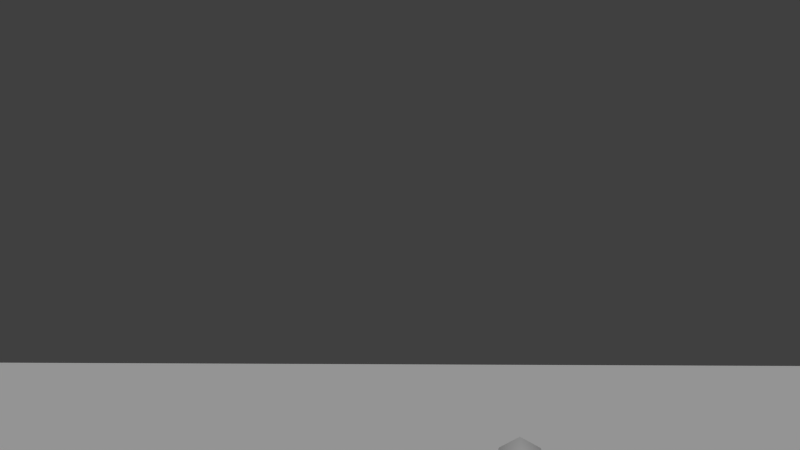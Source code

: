 # Source: farm_tractor.blend  (saved by Blender 2.64.2; exported with 4.5.12 LTS)
import bpy
from mathutils import Matrix  # noqa: F401  (used for matrix-valued properties, if any)

bpy.ops.wm.read_factory_settings(use_empty=True)
scene = bpy.context.scene
scene.name = 'Scene'

# ---- collections
col_collection_1 = bpy.data.collections.new('Collection 1'); scene.collection.children.link(col_collection_1)

# ---- materials (node trees are filled in below, after node groups)
mat_farm_tractor = bpy.data.materials.new('farm_tractor')
mat_farm_tractor.alpha_threshold = 0.0
mat_farm_tractor.use_transparent_shadow = False
mat_farm_tractor.preview_render_type = 'SHADERBALL'
mat_farm_tractor.roughness = 0.5
mat_farm_tractor.specular_intensity = 0.0
mat_farm_tractor.line_color = (0.0, 0.0, 0.0, 1.0)

# ---- material node trees

# ---- world
world_world = bpy.data.worlds.new('World'); scene.world = world_world
world_world.color = (0.05088, 0.05088, 0.05088)
world_world.use_sun_shadow = False
world_world.sun_shadow_jitter_overblur = 0.0
world_world.cycles.sampling_method = 'MANUAL'
world_world.cycles.sample_map_resolution = 256

# ---- cameras
cam_camera_001 = bpy.data.cameras.new('Camera.001')
cam_camera_001.clip_end = 500.0
cam_camera_001.lens = 35.0
cam_camera_001.sensor_width = 32.0
cam_camera_001.sensor_height = 18.0
cam_camera_001.dof.focus_distance = 0.0
cam_camera_001.dof.aperture_fstop = 128.0

# ---- lights
light_sun = bpy.data.lights.new('Sun', 'SUN')
light_sun.transmission_factor = 0.0
light_sun.angle = 1.571
light_sun.energy = 1.0
light_sun.shadow_buffer_clip_start = 0.5
light_sun.shadow_soft_size = 1.0
light_sun.shadow_cascade_max_distance = 1000.0
light_sun.cycles.use_multiple_importance_sampling = False

# ---- meshes
me_farm_tractor_mesh_006 = bpy.data.meshes.new('farm_tractor_mesh.006')
me_farm_tractor_mesh_006.from_pydata([(-0.08475, -0.2564, 0.1236), (-0.08743, -0.1774, 0.2212), (-0.0915, -0.0639, 0.2749), (-0.09621, 0.06161, 0.2739), (-0.1006, 0.1742, 0.2185), (-0.1038, 0.2518, 0.1198), (-0.1051, 0.2788, -0.00286), (-0.1044, 0.2499, -0.1251), (-0.1016, 0.1709, -0.2227), (-0.09753, 0.0574, -0.2763), (-0.09282, -0.06812, -0.2754), (-0.08842, -0.1807, -0.2201), (-0.08526, -0.2583, -0.1213), (-0.08396, -0.2853, 0.001388), (0.06983, -0.2534, -0.1237), (0.06666, -0.1758, -0.2224), (0.06236, -0.06321, -0.2777), (0.05765, 0.0623, -0.2787), (0.05348, 0.1758, -0.225), (0.0508, 0.2548, -0.1275), (0.05002, 0.2837, -0.005228), (0.05141, 0.2567, 0.1175), (0.05459, 0.1791, 0.2162), (0.05898, 0.06652, 0.2716), (0.06369, -0.05899, 0.2725), (0.06776, -0.1725, 0.2188), (0.07044, -0.2515, 0.1213), (0.07122, -0.2804, -0.0009689), (0.1104, -0.1876, 0.09041), (0.1083, -0.128, 0.164), (0.1053, -0.0425, 0.2045), (0.1017, 0.05213, 0.2037), (0.09837, 0.137, 0.162), (0.09597, 0.1955, 0.08753), (0.095, 0.2159, -0.00498), (0.09557, 0.1941, -0.09708), (0.09764, 0.1345, -0.1707), (0.1007, 0.049, -0.2111), (0.1042, -0.04564, -0.2104), (0.1075, -0.1305, -0.1687), (0.111, -0.2094, -0.00169), (0.1099, -0.189, -0.09422), (0.07437, -0.1243, -0.06358), (0.07266, -0.08598, -0.1126), (0.0704, -0.03011, -0.1399), (0.06803, 0.03204, -0.1405), (0.0661, 0.0883, -0.1139), (0.06492, 0.1274, -0.06556), (0.06465, 0.1417, -0.004987), (0.06546, 0.1284, 0.05577), (0.06718, 0.08992, 0.1047), (0.06943, 0.03416, 0.1321), (0.0718, -0.028, 0.1326), (0.07374, -0.08426, 0.106), (0.07518, -0.1377, -0.00283), (0.07491, -0.1234, 0.05765), (0.02313, -0.1014, -0.0504), (0.02179, -0.07055, -0.08967), (0.01995, -0.02582, -0.1117), (0.01804, 0.02414, -0.1121), (0.01651, 0.06935, -0.09076), (0.01557, 0.1008, -0.05189), (0.01537, 0.1122, -0.003264), (0.01599, 0.1015, 0.04558), (0.01734, 0.07069, 0.08485), (0.01918, 0.02586, 0.1068), (0.02109, -0.0241, 0.1072), (0.02261, -0.06921, 0.08593), (0.02376, -0.1122, -0.001558), (0.02356, -0.1007, 0.04707), (0.04188, 0.0008993, -0.002351)], [], [(22, 21, 5, 4), (13, 0, 2), (2, 0, 1), (2, 3, 4), (2, 4, 5), (2, 5, 6), (2, 6, 7), (2, 7, 8), (2, 8, 9), (2, 9, 10), (2, 10, 11), (2, 11, 12), (12, 13, 2), (26, 0, 13, 27), (0, 26, 25, 1), (1, 25, 24, 2), (2, 24, 23, 3), (23, 22, 4, 3), (21, 20, 6, 5), (20, 19, 7, 6), (19, 18, 8, 7), (18, 17, 9, 8), (17, 16, 10, 9), (16, 15, 11, 10), (11, 15, 14, 12), (27, 13, 12, 14), (14, 41, 40, 27), (15, 39, 41, 14), (16, 38, 39, 15), (17, 37, 38, 16), (18, 36, 37, 17), (19, 35, 36, 18), (20, 34, 35, 19), (21, 33, 34, 20), (22, 32, 33, 21), (23, 31, 32, 22), (24, 30, 31, 23), (25, 29, 30, 24), (26, 28, 29, 25), (27, 40, 28, 26), (40, 54, 55, 28), (28, 55, 53, 29), (29, 53, 52, 30), (30, 52, 51, 31), (31, 51, 50, 32), (33, 32, 50, 49), (34, 33, 49, 48), (35, 34, 48, 47), (36, 35, 47, 46), (36, 46, 45, 37), (37, 45, 44, 38), (38, 44, 43, 39), (39, 43, 42, 41), (41, 42, 54, 40), (54, 42, 56, 68), (42, 43, 57, 56), (43, 44, 58, 57), (45, 59, 58, 44), (46, 60, 59, 45), (47, 61, 60, 46), (48, 62, 61, 47), (49, 63, 62, 48), (50, 64, 63, 49), (51, 65, 64, 50), (52, 66, 65, 51), (52, 53, 67, 66), (53, 55, 69, 67), (55, 54, 68, 69), (70, 68, 56), (70, 56, 57), (70, 57, 58), (70, 58, 59), (70, 59, 60), (70, 60, 61), (70, 61, 62), (70, 62, 63), (70, 63, 64), (70, 64, 65), (70, 65, 66), (70, 66, 67), (70, 67, 69), (70, 69, 68)])
me_farm_tractor_mesh_006.polygons.foreach_set('use_smooth', [True] * 82)
_uv = me_farm_tractor_mesh_006.uv_layers.new(name='UVMap')
_uv.uv.foreach_set('vector', [0.4327, 0.1084, 0.3626, 0.1085, 0.3626, 0.0143, 0.4327, 0.0142, 0.7401, 0.2318, 0.7294, 0.2782, 0.6576, 0.3357, 0.6576, 0.3357, 0.7294, 0.2782, 0.6999, 0.3153, 0.6576, 0.3357, 0.6107, 0.3355, 0.5686, 0.3146, 0.6576, 0.3357, 0.5686, 0.3146, 0.5395, 0.2771, 0.6576, 0.3357, 0.5395, 0.2771, 0.5293, 0.2306, 0.6576, 0.3357, 0.5293, 0.2306, 0.54, 0.1842, 0.6576, 0.3357, 0.54, 0.1842, 0.5695, 0.1471, 0.6576, 0.3357, 0.5695, 0.1471, 0.6118, 0.1267, 0.6576, 0.3357, 0.6118, 0.1267, 0.6587, 0.1269, 0.6576, 0.3357, 0.6587, 0.1269, 0.7009, 0.1479, 0.6576, 0.3357, 0.7009, 0.1479, 0.7299, 0.1853, 0.7299, 0.1853, 0.7401, 0.2318, 0.6576, 0.3357, 0.7131, 0.1088, 0.7131, 0.0146, 0.7832, 0.015, 0.7832, 0.1091, 0.7131, 0.0146, 0.7131, 0.1088, 0.643, 0.1085, 0.643, 0.0144, 0.643, 0.0144, 0.643, 0.1085, 0.5729, 0.1083, 0.5729, 0.0142, 0.5729, 0.0142, 0.5729, 0.1083, 0.5028, 0.1083, 0.5028, 0.0141, 0.5028, 0.1083, 0.4327, 0.1084, 0.4327, 0.0142, 0.5028, 0.0141, 0.3626, 0.1085, 0.2925, 0.1087, 0.2925, 0.0146, 0.3626, 0.0143, 0.2925, 0.1087, 0.2224, 0.1089, 0.2225, 0.0148, 0.2925, 0.0146, 0.2224, 0.1089, 0.1523, 0.1091, 0.1524, 0.0149, 0.2225, 0.0148, 0.1523, 0.1091, 0.0822, 0.1092, 0.0823, 0.015, 0.1524, 0.0149, 0.0822, 0.1092, 0.0121, 0.1091, 0.0122, 0.0149, 0.0823, 0.015, 0.9935, 0.1099, 0.9234, 0.1097, 0.9234, 0.0156, 0.9935, 0.0157, 0.9234, 0.0156, 0.9234, 0.1097, 0.8533, 0.1095, 0.8533, 0.0153, 0.7832, 0.1091, 0.7832, 0.015, 0.8533, 0.0153, 0.8533, 0.1095, 0.9739, 0.2874, 0.9434, 0.2737, 0.951, 0.2365, 0.9839, 0.2353, 0.9418, 0.3305, 0.9202, 0.3041, 0.9434, 0.2737, 0.9739, 0.2874, 0.8934, 0.3548, 0.8859, 0.321, 0.9202, 0.3041, 0.9418, 0.3305, 0.8393, 0.3541, 0.8476, 0.3208, 0.8859, 0.321, 0.8934, 0.3548, 0.7919, 0.3291, 0.8138, 0.3033, 0.8476, 0.3208, 0.8393, 0.3541, 0.7607, 0.286, 0.7911, 0.2728, 0.8138, 0.3033, 0.7919, 0.3291, 0.7512, 0.2341, 0.7839, 0.2355, 0.7911, 0.2728, 0.7607, 0.286, 0.7646, 0.1837, 0.7932, 0.1992, 0.7839, 0.2355, 0.7512, 0.2341, 0.7976, 0.1445, 0.8168, 0.1706, 0.7932, 0.1992, 0.7646, 0.1837, 0.8432, 0.1236, 0.8498, 0.1551, 0.8168, 0.1706, 0.7976, 0.1445, 0.8929, 0.1238, 0.8861, 0.1554, 0.8498, 0.1551, 0.8432, 0.1236, 0.9383, 0.1453, 0.9188, 0.1712, 0.8861, 0.1554, 0.8929, 0.1238, 0.9709, 0.1847, 0.9421, 0.1999, 0.9188, 0.1712, 0.9383, 0.1453, 0.9839, 0.2353, 0.951, 0.2365, 0.9421, 0.1999, 0.9709, 0.1847, 0.951, 0.2365, 0.9203, 0.2371, 0.9148, 0.2139, 0.9421, 0.1999, 0.9421, 0.1999, 0.9148, 0.2139, 0.9001, 0.1956, 0.9188, 0.1712, 0.9188, 0.1712, 0.9001, 0.1956, 0.8793, 0.1857, 0.8861, 0.1554, 0.8861, 0.1554, 0.8793, 0.1857, 0.8563, 0.1853, 0.8498, 0.1551, 0.8498, 0.1551, 0.8563, 0.1853, 0.8352, 0.1952, 0.8168, 0.1706, 0.7932, 0.1992, 0.8168, 0.1706, 0.8352, 0.1952, 0.8203, 0.2134, 0.7839, 0.2355, 0.7932, 0.1992, 0.8203, 0.2134, 0.8145, 0.2365, 0.7911, 0.2728, 0.7839, 0.2355, 0.8145, 0.2365, 0.8193, 0.26, 0.8138, 0.3033, 0.7911, 0.2728, 0.8193, 0.26, 0.8336, 0.2792, 0.8138, 0.3033, 0.8336, 0.2792, 0.855, 0.2901, 0.8476, 0.3208, 0.8476, 0.3208, 0.855, 0.2901, 0.879, 0.2904, 0.8859, 0.321, 0.8859, 0.321, 0.879, 0.2904, 0.9007, 0.2796, 0.9202, 0.3041, 0.9202, 0.3041, 0.9007, 0.2796, 0.9153, 0.2606, 0.9434, 0.2737, 0.9434, 0.2737, 0.9153, 0.2606, 0.9203, 0.2371, 0.951, 0.2365, 0.9203, 0.2371, 0.9153, 0.2606, 0.8968, 0.2522, 0.9001, 0.2378, 0.9153, 0.2606, 0.9007, 0.2796, 0.8876, 0.2636, 0.8968, 0.2522, 0.9007, 0.2796, 0.879, 0.2904, 0.8744, 0.2695, 0.8876, 0.2636, 0.855, 0.2901, 0.86, 0.2698, 0.8744, 0.2695, 0.879, 0.2904, 0.8336, 0.2792, 0.8469, 0.2635, 0.86, 0.2698, 0.855, 0.2901, 0.8193, 0.26, 0.8379, 0.2519, 0.8469, 0.2635, 0.8336, 0.2792, 0.8145, 0.2365, 0.8347, 0.2375, 0.8379, 0.2519, 0.8193, 0.26, 0.8203, 0.2134, 0.838, 0.2231, 0.8347, 0.2375, 0.8145, 0.2365, 0.8352, 0.1952, 0.8471, 0.2115, 0.838, 0.2231, 0.8203, 0.2134, 0.8563, 0.1853, 0.8603, 0.2051, 0.8471, 0.2115, 0.8352, 0.1952, 0.8793, 0.1857, 0.8749, 0.2048, 0.8603, 0.2051, 0.8563, 0.1853, 0.8793, 0.1857, 0.9001, 0.1956, 0.888, 0.2116, 0.8749, 0.2048, 0.9001, 0.1956, 0.9148, 0.2139, 0.897, 0.2233, 0.888, 0.2116, 0.9148, 0.2139, 0.9203, 0.2371, 0.9001, 0.2378, 0.897, 0.2233, 0.8674, 0.2374, 0.9001, 0.2378, 0.8968, 0.2522, 0.8674, 0.2374, 0.8968, 0.2522, 0.8876, 0.2636, 0.8674, 0.2374, 0.8876, 0.2636, 0.8744, 0.2695, 0.8674, 0.2374, 0.8744, 0.2695, 0.86, 0.2698, 0.8674, 0.2374, 0.86, 0.2698, 0.8469, 0.2635, 0.8674, 0.2374, 0.8469, 0.2635, 0.8379, 0.2519, 0.8674, 0.2374, 0.8379, 0.2519, 0.8347, 0.2375, 0.8674, 0.2374, 0.8347, 0.2375, 0.838, 0.2231, 0.8674, 0.2374, 0.838, 0.2231, 0.8471, 0.2115, 0.8674, 0.2374, 0.8471, 0.2115, 0.8603, 0.2051, 0.8674, 0.2374, 0.8603, 0.2051, 0.8749, 0.2048, 0.8674, 0.2374, 0.8749, 0.2048, 0.888, 0.2116, 0.8674, 0.2374, 0.888, 0.2116, 0.897, 0.2233, 0.8674, 0.2374, 0.897, 0.2233, 0.9001, 0.2378])
me_farm_tractor_mesh_006.materials.append(mat_farm_tractor)
me_farm_tractor_mesh_006.use_remesh_preserve_volume = False
me_farm_tractor_mesh_006.use_remesh_preserve_attributes = False
me_farm_tractor_mesh_006.use_mirror_vertex_groups = False
me_farm_tractor_mesh_006.update()
me_farm_tractor_mesh_003 = bpy.data.meshes.new('farm_tractor_mesh.003')
me_farm_tractor_mesh_003.from_pydata([(0.08118, 0.2564, 0.126), (0.08107, 0.1774, 0.2236), (0.08362, 0.0639, 0.2774), (0.08835, -0.06161, 0.2765), (0.09432, -0.1742, 0.2213), (0.1003, -0.2518, 0.1227), (0.1051, -0.2788, 0.0001406), (0.1079, -0.2499, -0.1221), (0.1079, -0.1709, -0.2197), (0.1054, -0.0574, -0.2734), (0.1006, 0.06812, -0.2726), (0.09467, 0.1807, -0.2175), (0.08869, 0.2583, -0.1188), (0.08389, 0.2853, 0.003784), (-0.06627, 0.2534, -0.1256), (-0.06028, 0.1758, -0.2242), (-0.05441, 0.06321, -0.2794), (-0.04967, -0.0623, -0.2802), (-0.04703, -0.1758, -0.2265), (-0.04714, -0.2548, -0.1289), (-0.04985, -0.2837, -0.006654), (-0.05475, -0.2567, 0.1159), (-0.06074, -0.1791, 0.2145), (-0.06671, -0.06652, 0.2698), (-0.07144, 0.05899, 0.2706), (-0.07398, 0.1725, 0.2168), (-0.07388, 0.2515, 0.1192), (-0.07117, 0.2804, -0.003002), (-0.1129, 0.1876, 0.08722), (-0.113, 0.128, 0.1609), (-0.1111, 0.0425, 0.2014), (-0.1075, -0.05213, 0.2007), (-0.103, -0.137, 0.1591), (-0.09843, -0.1955, 0.08476), (-0.09482, -0.2158, -0.00769), (-0.09276, -0.1941, -0.09977), (-0.09273, -0.1345, -0.1734), (-0.09464, -0.049, -0.2139), (-0.09814, 0.04564, -0.2133), (-0.1026, 0.1305, -0.1717), (-0.1109, 0.2094, -0.004858), (-0.1072, 0.189, -0.09731), (-0.07252, 0.1243, -0.06568), (-0.06942, 0.08598, -0.1146), (-0.06637, 0.03011, -0.1419), (-0.06399, -0.03204, -0.1423), (-0.06282, -0.0883, -0.1158), (-0.06303, -0.1274, -0.06739), (-0.06448, -0.1417, -0.00683), (-0.06703, -0.1284, 0.05387), (-0.07014, -0.08992, 0.1027), (-0.07317, -0.03416, 0.1301), (-0.07556, 0.028, 0.1305), (-0.07674, 0.08426, 0.1039), (-0.07507, 0.1377, -0.004975), (-0.07653, 0.1234, 0.05548), (-0.02168, 0.1014, -0.05104), (-0.01922, 0.07055, -0.09026), (-0.01675, 0.02582, -0.1122), (-0.01483, -0.02414, -0.1125), (-0.01392, -0.06935, -0.09119), (-0.01408, -0.1008, -0.05231), (-0.01527, -0.1122, -0.003701), (-0.01729, -0.1015, 0.0451), (-0.01975, -0.07069, 0.08432), (-0.02222, -0.02586, 0.1063), (-0.02415, 0.0241, 0.1066), (-0.02506, 0.06921, 0.08525), (-0.0237, 0.1122, -0.002236), (-0.02489, 0.1007, 0.04637), (-0.0418, -0.0008992, -0.003546)], [], [(22, 21, 5, 4), (13, 0, 2), (2, 0, 1), (2, 3, 4), (2, 4, 5), (2, 5, 6), (2, 6, 7), (2, 7, 8), (2, 8, 9), (2, 9, 10), (2, 10, 11), (2, 11, 12), (12, 13, 2), (26, 0, 13, 27), (0, 26, 25, 1), (1, 25, 24, 2), (2, 24, 23, 3), (23, 22, 4, 3), (21, 20, 6, 5), (20, 19, 7, 6), (19, 18, 8, 7), (18, 17, 9, 8), (17, 16, 10, 9), (16, 15, 11, 10), (11, 15, 14, 12), (27, 13, 12, 14), (14, 41, 40, 27), (15, 39, 41, 14), (16, 38, 39, 15), (17, 37, 38, 16), (18, 36, 37, 17), (19, 35, 36, 18), (20, 34, 35, 19), (21, 33, 34, 20), (22, 32, 33, 21), (23, 31, 32, 22), (24, 30, 31, 23), (25, 29, 30, 24), (26, 28, 29, 25), (27, 40, 28, 26), (40, 54, 55, 28), (28, 55, 53, 29), (29, 53, 52, 30), (30, 52, 51, 31), (31, 51, 50, 32), (33, 32, 50, 49), (34, 33, 49, 48), (35, 34, 48, 47), (36, 35, 47, 46), (36, 46, 45, 37), (37, 45, 44, 38), (38, 44, 43, 39), (39, 43, 42, 41), (41, 42, 54, 40), (54, 42, 56, 68), (42, 43, 57, 56), (43, 44, 58, 57), (45, 59, 58, 44), (46, 60, 59, 45), (47, 61, 60, 46), (48, 62, 61, 47), (49, 63, 62, 48), (50, 64, 63, 49), (51, 65, 64, 50), (52, 66, 65, 51), (52, 53, 67, 66), (53, 55, 69, 67), (55, 54, 68, 69), (70, 68, 56), (70, 56, 57), (70, 57, 58), (70, 58, 59), (70, 59, 60), (70, 60, 61), (70, 61, 62), (70, 62, 63), (70, 63, 64), (70, 64, 65), (70, 65, 66), (70, 66, 67), (70, 67, 69), (70, 69, 68)])
me_farm_tractor_mesh_003.polygons.foreach_set('use_smooth', [True] * 82)
_uv = me_farm_tractor_mesh_003.uv_layers.new(name='UVMap')
_uv.uv.foreach_set('vector', [0.4327, 0.1084, 0.3626, 0.1085, 0.3626, 0.0143, 0.4327, 0.0142, 0.7401, 0.2318, 0.7294, 0.2782, 0.6576, 0.3357, 0.6576, 0.3357, 0.7294, 0.2782, 0.6999, 0.3153, 0.6576, 0.3357, 0.6107, 0.3355, 0.5686, 0.3146, 0.6576, 0.3357, 0.5686, 0.3146, 0.5395, 0.2771, 0.6576, 0.3357, 0.5395, 0.2771, 0.5293, 0.2306, 0.6576, 0.3357, 0.5293, 0.2306, 0.54, 0.1842, 0.6576, 0.3357, 0.54, 0.1842, 0.5695, 0.1471, 0.6576, 0.3357, 0.5695, 0.1471, 0.6118, 0.1267, 0.6576, 0.3357, 0.6118, 0.1267, 0.6587, 0.1269, 0.6576, 0.3357, 0.6587, 0.1269, 0.7009, 0.1479, 0.6576, 0.3357, 0.7009, 0.1479, 0.7299, 0.1853, 0.7299, 0.1853, 0.7401, 0.2318, 0.6576, 0.3357, 0.7131, 0.1088, 0.7131, 0.0146, 0.7832, 0.015, 0.7832, 0.1091, 0.7131, 0.0146, 0.7131, 0.1088, 0.643, 0.1085, 0.643, 0.0144, 0.643, 0.0144, 0.643, 0.1085, 0.5729, 0.1083, 0.5729, 0.0142, 0.5729, 0.0142, 0.5729, 0.1083, 0.5028, 0.1083, 0.5028, 0.0141, 0.5028, 0.1083, 0.4327, 0.1084, 0.4327, 0.0142, 0.5028, 0.0141, 0.3626, 0.1085, 0.2925, 0.1087, 0.2925, 0.0146, 0.3626, 0.0143, 0.2925, 0.1087, 0.2224, 0.1089, 0.2225, 0.0148, 0.2925, 0.0146, 0.2224, 0.1089, 0.1523, 0.1091, 0.1524, 0.0149, 0.2225, 0.0148, 0.1523, 0.1091, 0.0822, 0.1092, 0.0823, 0.015, 0.1524, 0.0149, 0.0822, 0.1092, 0.0121, 0.1091, 0.0122, 0.0149, 0.0823, 0.015, 0.9935, 0.1099, 0.9234, 0.1097, 0.9234, 0.0156, 0.9935, 0.0157, 0.9234, 0.0156, 0.9234, 0.1097, 0.8533, 0.1095, 0.8533, 0.0153, 0.7832, 0.1091, 0.7832, 0.015, 0.8533, 0.0153, 0.8533, 0.1095, 0.9739, 0.2874, 0.9434, 0.2737, 0.951, 0.2365, 0.9839, 0.2353, 0.9418, 0.3305, 0.9202, 0.3041, 0.9434, 0.2737, 0.9739, 0.2874, 0.8934, 0.3548, 0.8859, 0.321, 0.9202, 0.3041, 0.9418, 0.3305, 0.8393, 0.3541, 0.8476, 0.3208, 0.8859, 0.321, 0.8934, 0.3548, 0.7919, 0.3291, 0.8138, 0.3033, 0.8476, 0.3208, 0.8393, 0.3541, 0.7607, 0.286, 0.7911, 0.2728, 0.8138, 0.3033, 0.7919, 0.3291, 0.7512, 0.2341, 0.7839, 0.2355, 0.7911, 0.2728, 0.7607, 0.286, 0.7646, 0.1837, 0.7932, 0.1992, 0.7839, 0.2355, 0.7512, 0.2341, 0.7976, 0.1445, 0.8168, 0.1706, 0.7932, 0.1992, 0.7646, 0.1837, 0.8432, 0.1236, 0.8498, 0.1551, 0.8168, 0.1706, 0.7976, 0.1445, 0.8929, 0.1238, 0.8861, 0.1554, 0.8498, 0.1551, 0.8432, 0.1236, 0.9383, 0.1453, 0.9188, 0.1712, 0.8861, 0.1554, 0.8929, 0.1238, 0.9709, 0.1847, 0.9421, 0.1999, 0.9188, 0.1712, 0.9383, 0.1453, 0.9839, 0.2353, 0.951, 0.2365, 0.9421, 0.1999, 0.9709, 0.1847, 0.951, 0.2365, 0.9203, 0.2371, 0.9148, 0.2139, 0.9421, 0.1999, 0.9421, 0.1999, 0.9148, 0.2139, 0.9001, 0.1956, 0.9188, 0.1712, 0.9188, 0.1712, 0.9001, 0.1956, 0.8793, 0.1857, 0.8861, 0.1554, 0.8861, 0.1554, 0.8793, 0.1857, 0.8563, 0.1853, 0.8498, 0.1551, 0.8498, 0.1551, 0.8563, 0.1853, 0.8352, 0.1952, 0.8168, 0.1706, 0.7932, 0.1992, 0.8168, 0.1706, 0.8352, 0.1952, 0.8203, 0.2134, 0.7839, 0.2355, 0.7932, 0.1992, 0.8203, 0.2134, 0.8145, 0.2365, 0.7911, 0.2728, 0.7839, 0.2355, 0.8145, 0.2365, 0.8193, 0.26, 0.8138, 0.3033, 0.7911, 0.2728, 0.8193, 0.26, 0.8336, 0.2792, 0.8138, 0.3033, 0.8336, 0.2792, 0.855, 0.2901, 0.8476, 0.3208, 0.8476, 0.3208, 0.855, 0.2901, 0.879, 0.2904, 0.8859, 0.321, 0.8859, 0.321, 0.879, 0.2904, 0.9007, 0.2796, 0.9202, 0.3041, 0.9202, 0.3041, 0.9007, 0.2796, 0.9153, 0.2606, 0.9434, 0.2737, 0.9434, 0.2737, 0.9153, 0.2606, 0.9203, 0.2371, 0.951, 0.2365, 0.9203, 0.2371, 0.9153, 0.2606, 0.8968, 0.2522, 0.9001, 0.2378, 0.9153, 0.2606, 0.9007, 0.2796, 0.8876, 0.2636, 0.8968, 0.2522, 0.9007, 0.2796, 0.879, 0.2904, 0.8744, 0.2695, 0.8876, 0.2636, 0.855, 0.2901, 0.86, 0.2698, 0.8744, 0.2695, 0.879, 0.2904, 0.8336, 0.2792, 0.8469, 0.2635, 0.86, 0.2698, 0.855, 0.2901, 0.8193, 0.26, 0.8379, 0.2519, 0.8469, 0.2635, 0.8336, 0.2792, 0.8145, 0.2365, 0.8347, 0.2375, 0.8379, 0.2519, 0.8193, 0.26, 0.8203, 0.2134, 0.838, 0.2231, 0.8347, 0.2375, 0.8145, 0.2365, 0.8352, 0.1952, 0.8471, 0.2115, 0.838, 0.2231, 0.8203, 0.2134, 0.8563, 0.1853, 0.8603, 0.2051, 0.8471, 0.2115, 0.8352, 0.1952, 0.8793, 0.1857, 0.8749, 0.2048, 0.8603, 0.2051, 0.8563, 0.1853, 0.8793, 0.1857, 0.9001, 0.1956, 0.888, 0.2116, 0.8749, 0.2048, 0.9001, 0.1956, 0.9148, 0.2139, 0.897, 0.2233, 0.888, 0.2116, 0.9148, 0.2139, 0.9203, 0.2371, 0.9001, 0.2378, 0.897, 0.2233, 0.8674, 0.2374, 0.9001, 0.2378, 0.8968, 0.2522, 0.8674, 0.2374, 0.8968, 0.2522, 0.8876, 0.2636, 0.8674, 0.2374, 0.8876, 0.2636, 0.8744, 0.2695, 0.8674, 0.2374, 0.8744, 0.2695, 0.86, 0.2698, 0.8674, 0.2374, 0.86, 0.2698, 0.8469, 0.2635, 0.8674, 0.2374, 0.8469, 0.2635, 0.8379, 0.2519, 0.8674, 0.2374, 0.8379, 0.2519, 0.8347, 0.2375, 0.8674, 0.2374, 0.8347, 0.2375, 0.838, 0.2231, 0.8674, 0.2374, 0.838, 0.2231, 0.8471, 0.2115, 0.8674, 0.2374, 0.8471, 0.2115, 0.8603, 0.2051, 0.8674, 0.2374, 0.8603, 0.2051, 0.8749, 0.2048, 0.8674, 0.2374, 0.8749, 0.2048, 0.888, 0.2116, 0.8674, 0.2374, 0.888, 0.2116, 0.897, 0.2233, 0.8674, 0.2374, 0.897, 0.2233, 0.9001, 0.2378])
me_farm_tractor_mesh_003.materials.append(mat_farm_tractor)
me_farm_tractor_mesh_003.use_remesh_preserve_volume = False
me_farm_tractor_mesh_003.use_remesh_preserve_attributes = False
me_farm_tractor_mesh_003.use_mirror_vertex_groups = False
me_farm_tractor_mesh_003.update()
me_farm_tractor_mesh_005 = bpy.data.meshes.new('farm_tractor_mesh.005')
me_farm_tractor_mesh_005.from_pydata([(-0.08475, -0.2564, 0.1236), (-0.08743, -0.1774, 0.2212), (-0.0915, -0.0639, 0.2749), (-0.09621, 0.06161, 0.2739), (-0.1006, 0.1742, 0.2185), (-0.1038, 0.2518, 0.1198), (-0.1051, 0.2788, -0.00286), (-0.1044, 0.2499, -0.1251), (-0.1016, 0.1709, -0.2227), (-0.09753, 0.0574, -0.2763), (-0.09282, -0.06812, -0.2754), (-0.08842, -0.1807, -0.2201), (-0.08526, -0.2583, -0.1213), (-0.08396, -0.2853, 0.001388), (0.06983, -0.2534, -0.1237), (0.06666, -0.1758, -0.2224), (0.06236, -0.06321, -0.2777), (0.05765, 0.0623, -0.2787), (0.05348, 0.1758, -0.225), (0.0508, 0.2548, -0.1275), (0.05002, 0.2837, -0.005228), (0.05141, 0.2567, 0.1175), (0.05459, 0.1791, 0.2162), (0.05898, 0.06652, 0.2716), (0.06369, -0.05899, 0.2725), (0.06776, -0.1725, 0.2188), (0.07044, -0.2515, 0.1213), (0.07122, -0.2804, -0.0009689), (0.1104, -0.1876, 0.09041), (0.1083, -0.128, 0.164), (0.1053, -0.0425, 0.2045), (0.1017, 0.05213, 0.2037), (0.09837, 0.137, 0.162), (0.09597, 0.1955, 0.08753), (0.095, 0.2159, -0.00498), (0.09557, 0.1941, -0.09708), (0.09764, 0.1345, -0.1707), (0.1007, 0.049, -0.2111), (0.1042, -0.04564, -0.2104), (0.1075, -0.1305, -0.1687), (0.111, -0.2094, -0.00169), (0.1099, -0.189, -0.09422), (0.07437, -0.1243, -0.06358), (0.07266, -0.08598, -0.1126), (0.0704, -0.03011, -0.1399), (0.06803, 0.03204, -0.1405), (0.0661, 0.0883, -0.1139), (0.06492, 0.1274, -0.06556), (0.06465, 0.1417, -0.004987), (0.06546, 0.1284, 0.05577), (0.06718, 0.08992, 0.1047), (0.06943, 0.03416, 0.1321), (0.0718, -0.028, 0.1326), (0.07374, -0.08426, 0.106), (0.07518, -0.1377, -0.00283), (0.07491, -0.1234, 0.05765), (0.02313, -0.1014, -0.0504), (0.02179, -0.07055, -0.08967), (0.01995, -0.02582, -0.1117), (0.01804, 0.02414, -0.1121), (0.01651, 0.06935, -0.09076), (0.01557, 0.1008, -0.05189), (0.01537, 0.1122, -0.003264), (0.01599, 0.1015, 0.04558), (0.01734, 0.07069, 0.08485), (0.01918, 0.02586, 0.1068), (0.02109, -0.0241, 0.1072), (0.02261, -0.06921, 0.08593), (0.02376, -0.1122, -0.001558), (0.02356, -0.1007, 0.04707), (0.04188, 0.0008993, -0.002351)], [], [(22, 21, 5, 4), (13, 0, 2), (2, 0, 1), (2, 3, 4), (2, 4, 5), (2, 5, 6), (2, 6, 7), (2, 7, 8), (2, 8, 9), (2, 9, 10), (2, 10, 11), (2, 11, 12), (12, 13, 2), (26, 0, 13, 27), (0, 26, 25, 1), (1, 25, 24, 2), (2, 24, 23, 3), (23, 22, 4, 3), (21, 20, 6, 5), (20, 19, 7, 6), (19, 18, 8, 7), (18, 17, 9, 8), (17, 16, 10, 9), (16, 15, 11, 10), (11, 15, 14, 12), (27, 13, 12, 14), (14, 41, 40, 27), (15, 39, 41, 14), (16, 38, 39, 15), (17, 37, 38, 16), (18, 36, 37, 17), (19, 35, 36, 18), (20, 34, 35, 19), (21, 33, 34, 20), (22, 32, 33, 21), (23, 31, 32, 22), (24, 30, 31, 23), (25, 29, 30, 24), (26, 28, 29, 25), (27, 40, 28, 26), (40, 54, 55, 28), (28, 55, 53, 29), (29, 53, 52, 30), (30, 52, 51, 31), (31, 51, 50, 32), (33, 32, 50, 49), (34, 33, 49, 48), (35, 34, 48, 47), (36, 35, 47, 46), (36, 46, 45, 37), (37, 45, 44, 38), (38, 44, 43, 39), (39, 43, 42, 41), (41, 42, 54, 40), (54, 42, 56, 68), (42, 43, 57, 56), (43, 44, 58, 57), (45, 59, 58, 44), (46, 60, 59, 45), (47, 61, 60, 46), (48, 62, 61, 47), (49, 63, 62, 48), (50, 64, 63, 49), (51, 65, 64, 50), (52, 66, 65, 51), (52, 53, 67, 66), (53, 55, 69, 67), (55, 54, 68, 69), (70, 68, 56), (70, 56, 57), (70, 57, 58), (70, 58, 59), (70, 59, 60), (70, 60, 61), (70, 61, 62), (70, 62, 63), (70, 63, 64), (70, 64, 65), (70, 65, 66), (70, 66, 67), (70, 67, 69), (70, 69, 68)])
me_farm_tractor_mesh_005.polygons.foreach_set('use_smooth', [True] * 82)
_uv = me_farm_tractor_mesh_005.uv_layers.new(name='UVMap')
_uv.uv.foreach_set('vector', [0.4327, 0.1084, 0.3626, 0.1085, 0.3626, 0.0143, 0.4327, 0.0142, 0.7401, 0.2318, 0.7294, 0.2782, 0.6576, 0.3357, 0.6576, 0.3357, 0.7294, 0.2782, 0.6999, 0.3153, 0.6576, 0.3357, 0.6107, 0.3355, 0.5686, 0.3146, 0.6576, 0.3357, 0.5686, 0.3146, 0.5395, 0.2771, 0.6576, 0.3357, 0.5395, 0.2771, 0.5293, 0.2306, 0.6576, 0.3357, 0.5293, 0.2306, 0.54, 0.1842, 0.6576, 0.3357, 0.54, 0.1842, 0.5695, 0.1471, 0.6576, 0.3357, 0.5695, 0.1471, 0.6118, 0.1267, 0.6576, 0.3357, 0.6118, 0.1267, 0.6587, 0.1269, 0.6576, 0.3357, 0.6587, 0.1269, 0.7009, 0.1479, 0.6576, 0.3357, 0.7009, 0.1479, 0.7299, 0.1853, 0.7299, 0.1853, 0.7401, 0.2318, 0.6576, 0.3357, 0.7131, 0.1088, 0.7131, 0.0146, 0.7832, 0.015, 0.7832, 0.1091, 0.7131, 0.0146, 0.7131, 0.1088, 0.643, 0.1085, 0.643, 0.0144, 0.643, 0.0144, 0.643, 0.1085, 0.5729, 0.1083, 0.5729, 0.0142, 0.5729, 0.0142, 0.5729, 0.1083, 0.5028, 0.1083, 0.5028, 0.0141, 0.5028, 0.1083, 0.4327, 0.1084, 0.4327, 0.0142, 0.5028, 0.0141, 0.3626, 0.1085, 0.2925, 0.1087, 0.2925, 0.0146, 0.3626, 0.0143, 0.2925, 0.1087, 0.2224, 0.1089, 0.2225, 0.0148, 0.2925, 0.0146, 0.2224, 0.1089, 0.1523, 0.1091, 0.1524, 0.0149, 0.2225, 0.0148, 0.1523, 0.1091, 0.0822, 0.1092, 0.0823, 0.015, 0.1524, 0.0149, 0.0822, 0.1092, 0.0121, 0.1091, 0.0122, 0.0149, 0.0823, 0.015, 0.9935, 0.1099, 0.9234, 0.1097, 0.9234, 0.0156, 0.9935, 0.0157, 0.9234, 0.0156, 0.9234, 0.1097, 0.8533, 0.1095, 0.8533, 0.0153, 0.7832, 0.1091, 0.7832, 0.015, 0.8533, 0.0153, 0.8533, 0.1095, 0.9739, 0.2874, 0.9434, 0.2737, 0.951, 0.2365, 0.9839, 0.2353, 0.9418, 0.3305, 0.9202, 0.3041, 0.9434, 0.2737, 0.9739, 0.2874, 0.8934, 0.3548, 0.8859, 0.321, 0.9202, 0.3041, 0.9418, 0.3305, 0.8393, 0.3541, 0.8476, 0.3208, 0.8859, 0.321, 0.8934, 0.3548, 0.7919, 0.3291, 0.8138, 0.3033, 0.8476, 0.3208, 0.8393, 0.3541, 0.7607, 0.286, 0.7911, 0.2728, 0.8138, 0.3033, 0.7919, 0.3291, 0.7512, 0.2341, 0.7839, 0.2355, 0.7911, 0.2728, 0.7607, 0.286, 0.7646, 0.1837, 0.7932, 0.1992, 0.7839, 0.2355, 0.7512, 0.2341, 0.7976, 0.1445, 0.8168, 0.1706, 0.7932, 0.1992, 0.7646, 0.1837, 0.8432, 0.1236, 0.8498, 0.1551, 0.8168, 0.1706, 0.7976, 0.1445, 0.8929, 0.1238, 0.8861, 0.1554, 0.8498, 0.1551, 0.8432, 0.1236, 0.9383, 0.1453, 0.9188, 0.1712, 0.8861, 0.1554, 0.8929, 0.1238, 0.9709, 0.1847, 0.9421, 0.1999, 0.9188, 0.1712, 0.9383, 0.1453, 0.9839, 0.2353, 0.951, 0.2365, 0.9421, 0.1999, 0.9709, 0.1847, 0.951, 0.2365, 0.9203, 0.2371, 0.9148, 0.2139, 0.9421, 0.1999, 0.9421, 0.1999, 0.9148, 0.2139, 0.9001, 0.1956, 0.9188, 0.1712, 0.9188, 0.1712, 0.9001, 0.1956, 0.8793, 0.1857, 0.8861, 0.1554, 0.8861, 0.1554, 0.8793, 0.1857, 0.8563, 0.1853, 0.8498, 0.1551, 0.8498, 0.1551, 0.8563, 0.1853, 0.8352, 0.1952, 0.8168, 0.1706, 0.7932, 0.1992, 0.8168, 0.1706, 0.8352, 0.1952, 0.8203, 0.2134, 0.7839, 0.2355, 0.7932, 0.1992, 0.8203, 0.2134, 0.8145, 0.2365, 0.7911, 0.2728, 0.7839, 0.2355, 0.8145, 0.2365, 0.8193, 0.26, 0.8138, 0.3033, 0.7911, 0.2728, 0.8193, 0.26, 0.8336, 0.2792, 0.8138, 0.3033, 0.8336, 0.2792, 0.855, 0.2901, 0.8476, 0.3208, 0.8476, 0.3208, 0.855, 0.2901, 0.879, 0.2904, 0.8859, 0.321, 0.8859, 0.321, 0.879, 0.2904, 0.9007, 0.2796, 0.9202, 0.3041, 0.9202, 0.3041, 0.9007, 0.2796, 0.9153, 0.2606, 0.9434, 0.2737, 0.9434, 0.2737, 0.9153, 0.2606, 0.9203, 0.2371, 0.951, 0.2365, 0.9203, 0.2371, 0.9153, 0.2606, 0.8968, 0.2522, 0.9001, 0.2378, 0.9153, 0.2606, 0.9007, 0.2796, 0.8876, 0.2636, 0.8968, 0.2522, 0.9007, 0.2796, 0.879, 0.2904, 0.8744, 0.2695, 0.8876, 0.2636, 0.855, 0.2901, 0.86, 0.2698, 0.8744, 0.2695, 0.879, 0.2904, 0.8336, 0.2792, 0.8469, 0.2635, 0.86, 0.2698, 0.855, 0.2901, 0.8193, 0.26, 0.8379, 0.2519, 0.8469, 0.2635, 0.8336, 0.2792, 0.8145, 0.2365, 0.8347, 0.2375, 0.8379, 0.2519, 0.8193, 0.26, 0.8203, 0.2134, 0.838, 0.2231, 0.8347, 0.2375, 0.8145, 0.2365, 0.8352, 0.1952, 0.8471, 0.2115, 0.838, 0.2231, 0.8203, 0.2134, 0.8563, 0.1853, 0.8603, 0.2051, 0.8471, 0.2115, 0.8352, 0.1952, 0.8793, 0.1857, 0.8749, 0.2048, 0.8603, 0.2051, 0.8563, 0.1853, 0.8793, 0.1857, 0.9001, 0.1956, 0.888, 0.2116, 0.8749, 0.2048, 0.9001, 0.1956, 0.9148, 0.2139, 0.897, 0.2233, 0.888, 0.2116, 0.9148, 0.2139, 0.9203, 0.2371, 0.9001, 0.2378, 0.897, 0.2233, 0.8674, 0.2374, 0.9001, 0.2378, 0.8968, 0.2522, 0.8674, 0.2374, 0.8968, 0.2522, 0.8876, 0.2636, 0.8674, 0.2374, 0.8876, 0.2636, 0.8744, 0.2695, 0.8674, 0.2374, 0.8744, 0.2695, 0.86, 0.2698, 0.8674, 0.2374, 0.86, 0.2698, 0.8469, 0.2635, 0.8674, 0.2374, 0.8469, 0.2635, 0.8379, 0.2519, 0.8674, 0.2374, 0.8379, 0.2519, 0.8347, 0.2375, 0.8674, 0.2374, 0.8347, 0.2375, 0.838, 0.2231, 0.8674, 0.2374, 0.838, 0.2231, 0.8471, 0.2115, 0.8674, 0.2374, 0.8471, 0.2115, 0.8603, 0.2051, 0.8674, 0.2374, 0.8603, 0.2051, 0.8749, 0.2048, 0.8674, 0.2374, 0.8749, 0.2048, 0.888, 0.2116, 0.8674, 0.2374, 0.888, 0.2116, 0.897, 0.2233, 0.8674, 0.2374, 0.897, 0.2233, 0.9001, 0.2378])
me_farm_tractor_mesh_005.materials.append(mat_farm_tractor)
me_farm_tractor_mesh_005.use_remesh_preserve_volume = False
me_farm_tractor_mesh_005.use_remesh_preserve_attributes = False
me_farm_tractor_mesh_005.use_mirror_vertex_groups = False
me_farm_tractor_mesh_005.update()
me_plane = bpy.data.meshes.new('Plane')
me_plane.from_pydata([(1.0, 1.0, 0.0), (1.0, -1.0, 0.0), (-1.0, -1.0, 0.0), (-1.0, 1.0, 0.0)], [], [(0, 3, 2, 1)])
me_plane.use_remesh_preserve_volume = False
me_plane.use_remesh_preserve_attributes = False
me_plane.use_mirror_vertex_groups = False
me_plane.update()
me_farm_tractor_mesh_004 = bpy.data.meshes.new('farm_tractor_mesh.004')
me_farm_tractor_mesh_004.from_pydata([(0.08118, 0.2564, 0.126), (0.08107, 0.1774, 0.2236), (0.08362, 0.0639, 0.2774), (0.08835, -0.06161, 0.2765), (0.09432, -0.1742, 0.2213), (0.1003, -0.2518, 0.1227), (0.1051, -0.2788, 0.0001406), (0.1079, -0.2499, -0.1221), (0.1079, -0.1709, -0.2197), (0.1054, -0.0574, -0.2734), (0.1006, 0.06812, -0.2726), (0.09467, 0.1807, -0.2175), (0.08869, 0.2583, -0.1188), (0.08389, 0.2853, 0.003784), (-0.06627, 0.2534, -0.1256), (-0.06028, 0.1758, -0.2242), (-0.05441, 0.06321, -0.2794), (-0.04967, -0.0623, -0.2802), (-0.04703, -0.1758, -0.2265), (-0.04714, -0.2548, -0.1289), (-0.04985, -0.2837, -0.006654), (-0.05475, -0.2567, 0.1159), (-0.06074, -0.1791, 0.2145), (-0.06671, -0.06652, 0.2698), (-0.07144, 0.05899, 0.2706), (-0.07398, 0.1725, 0.2168), (-0.07388, 0.2515, 0.1192), (-0.07117, 0.2804, -0.003002), (-0.1129, 0.1876, 0.08722), (-0.113, 0.128, 0.1609), (-0.1111, 0.0425, 0.2014), (-0.1075, -0.05213, 0.2007), (-0.103, -0.137, 0.1591), (-0.09843, -0.1955, 0.08476), (-0.09482, -0.2158, -0.00769), (-0.09276, -0.1941, -0.09977), (-0.09273, -0.1345, -0.1734), (-0.09464, -0.049, -0.2139), (-0.09814, 0.04564, -0.2133), (-0.1026, 0.1305, -0.1717), (-0.1109, 0.2094, -0.004858), (-0.1072, 0.189, -0.09731), (-0.07252, 0.1243, -0.06568), (-0.06942, 0.08598, -0.1146), (-0.06637, 0.03011, -0.1419), (-0.06399, -0.03204, -0.1423), (-0.06282, -0.0883, -0.1158), (-0.06303, -0.1274, -0.06739), (-0.06448, -0.1417, -0.00683), (-0.06703, -0.1284, 0.05387), (-0.07014, -0.08992, 0.1027), (-0.07317, -0.03416, 0.1301), (-0.07556, 0.028, 0.1305), (-0.07674, 0.08426, 0.1039), (-0.07507, 0.1377, -0.004975), (-0.07653, 0.1234, 0.05548), (-0.02168, 0.1014, -0.05104), (-0.01922, 0.07055, -0.09026), (-0.01675, 0.02582, -0.1122), (-0.01483, -0.02414, -0.1125), (-0.01392, -0.06935, -0.09119), (-0.01408, -0.1008, -0.05231), (-0.01527, -0.1122, -0.003701), (-0.01729, -0.1015, 0.0451), (-0.01975, -0.07069, 0.08432), (-0.02222, -0.02586, 0.1063), (-0.02415, 0.0241, 0.1066), (-0.02506, 0.06921, 0.08525), (-0.0237, 0.1122, -0.002236), (-0.02489, 0.1007, 0.04637), (-0.0418, -0.0008992, -0.003546)], [], [(22, 21, 5, 4), (13, 0, 2), (2, 0, 1), (2, 3, 4), (2, 4, 5), (2, 5, 6), (2, 6, 7), (2, 7, 8), (2, 8, 9), (2, 9, 10), (2, 10, 11), (2, 11, 12), (12, 13, 2), (26, 0, 13, 27), (0, 26, 25, 1), (1, 25, 24, 2), (2, 24, 23, 3), (23, 22, 4, 3), (21, 20, 6, 5), (20, 19, 7, 6), (19, 18, 8, 7), (18, 17, 9, 8), (17, 16, 10, 9), (16, 15, 11, 10), (11, 15, 14, 12), (27, 13, 12, 14), (14, 41, 40, 27), (15, 39, 41, 14), (16, 38, 39, 15), (17, 37, 38, 16), (18, 36, 37, 17), (19, 35, 36, 18), (20, 34, 35, 19), (21, 33, 34, 20), (22, 32, 33, 21), (23, 31, 32, 22), (24, 30, 31, 23), (25, 29, 30, 24), (26, 28, 29, 25), (27, 40, 28, 26), (40, 54, 55, 28), (28, 55, 53, 29), (29, 53, 52, 30), (30, 52, 51, 31), (31, 51, 50, 32), (33, 32, 50, 49), (34, 33, 49, 48), (35, 34, 48, 47), (36, 35, 47, 46), (36, 46, 45, 37), (37, 45, 44, 38), (38, 44, 43, 39), (39, 43, 42, 41), (41, 42, 54, 40), (54, 42, 56, 68), (42, 43, 57, 56), (43, 44, 58, 57), (45, 59, 58, 44), (46, 60, 59, 45), (47, 61, 60, 46), (48, 62, 61, 47), (49, 63, 62, 48), (50, 64, 63, 49), (51, 65, 64, 50), (52, 66, 65, 51), (52, 53, 67, 66), (53, 55, 69, 67), (55, 54, 68, 69), (70, 68, 56), (70, 56, 57), (70, 57, 58), (70, 58, 59), (70, 59, 60), (70, 60, 61), (70, 61, 62), (70, 62, 63), (70, 63, 64), (70, 64, 65), (70, 65, 66), (70, 66, 67), (70, 67, 69), (70, 69, 68)])
me_farm_tractor_mesh_004.polygons.foreach_set('use_smooth', [True] * 82)
_uv = me_farm_tractor_mesh_004.uv_layers.new(name='UVMap')
_uv.uv.foreach_set('vector', [0.4327, 0.1084, 0.3626, 0.1085, 0.3626, 0.0143, 0.4327, 0.0142, 0.7401, 0.2318, 0.7294, 0.2782, 0.6576, 0.3357, 0.6576, 0.3357, 0.7294, 0.2782, 0.6999, 0.3153, 0.6576, 0.3357, 0.6107, 0.3355, 0.5686, 0.3146, 0.6576, 0.3357, 0.5686, 0.3146, 0.5395, 0.2771, 0.6576, 0.3357, 0.5395, 0.2771, 0.5293, 0.2306, 0.6576, 0.3357, 0.5293, 0.2306, 0.54, 0.1842, 0.6576, 0.3357, 0.54, 0.1842, 0.5695, 0.1471, 0.6576, 0.3357, 0.5695, 0.1471, 0.6118, 0.1267, 0.6576, 0.3357, 0.6118, 0.1267, 0.6587, 0.1269, 0.6576, 0.3357, 0.6587, 0.1269, 0.7009, 0.1479, 0.6576, 0.3357, 0.7009, 0.1479, 0.7299, 0.1853, 0.7299, 0.1853, 0.7401, 0.2318, 0.6576, 0.3357, 0.7131, 0.1088, 0.7131, 0.0146, 0.7832, 0.015, 0.7832, 0.1091, 0.7131, 0.0146, 0.7131, 0.1088, 0.643, 0.1085, 0.643, 0.0144, 0.643, 0.0144, 0.643, 0.1085, 0.5729, 0.1083, 0.5729, 0.0142, 0.5729, 0.0142, 0.5729, 0.1083, 0.5028, 0.1083, 0.5028, 0.0141, 0.5028, 0.1083, 0.4327, 0.1084, 0.4327, 0.0142, 0.5028, 0.0141, 0.3626, 0.1085, 0.2925, 0.1087, 0.2925, 0.0146, 0.3626, 0.0143, 0.2925, 0.1087, 0.2224, 0.1089, 0.2225, 0.0148, 0.2925, 0.0146, 0.2224, 0.1089, 0.1523, 0.1091, 0.1524, 0.0149, 0.2225, 0.0148, 0.1523, 0.1091, 0.0822, 0.1092, 0.0823, 0.015, 0.1524, 0.0149, 0.0822, 0.1092, 0.0121, 0.1091, 0.0122, 0.0149, 0.0823, 0.015, 0.9935, 0.1099, 0.9234, 0.1097, 0.9234, 0.0156, 0.9935, 0.0157, 0.9234, 0.0156, 0.9234, 0.1097, 0.8533, 0.1095, 0.8533, 0.0153, 0.7832, 0.1091, 0.7832, 0.015, 0.8533, 0.0153, 0.8533, 0.1095, 0.9739, 0.2874, 0.9434, 0.2737, 0.951, 0.2365, 0.9839, 0.2353, 0.9418, 0.3305, 0.9202, 0.3041, 0.9434, 0.2737, 0.9739, 0.2874, 0.8934, 0.3548, 0.8859, 0.321, 0.9202, 0.3041, 0.9418, 0.3305, 0.8393, 0.3541, 0.8476, 0.3208, 0.8859, 0.321, 0.8934, 0.3548, 0.7919, 0.3291, 0.8138, 0.3033, 0.8476, 0.3208, 0.8393, 0.3541, 0.7607, 0.286, 0.7911, 0.2728, 0.8138, 0.3033, 0.7919, 0.3291, 0.7512, 0.2341, 0.7839, 0.2355, 0.7911, 0.2728, 0.7607, 0.286, 0.7646, 0.1837, 0.7932, 0.1992, 0.7839, 0.2355, 0.7512, 0.2341, 0.7976, 0.1445, 0.8168, 0.1706, 0.7932, 0.1992, 0.7646, 0.1837, 0.8432, 0.1236, 0.8498, 0.1551, 0.8168, 0.1706, 0.7976, 0.1445, 0.8929, 0.1238, 0.8861, 0.1554, 0.8498, 0.1551, 0.8432, 0.1236, 0.9383, 0.1453, 0.9188, 0.1712, 0.8861, 0.1554, 0.8929, 0.1238, 0.9709, 0.1847, 0.9421, 0.1999, 0.9188, 0.1712, 0.9383, 0.1453, 0.9839, 0.2353, 0.951, 0.2365, 0.9421, 0.1999, 0.9709, 0.1847, 0.951, 0.2365, 0.9203, 0.2371, 0.9148, 0.2139, 0.9421, 0.1999, 0.9421, 0.1999, 0.9148, 0.2139, 0.9001, 0.1956, 0.9188, 0.1712, 0.9188, 0.1712, 0.9001, 0.1956, 0.8793, 0.1857, 0.8861, 0.1554, 0.8861, 0.1554, 0.8793, 0.1857, 0.8563, 0.1853, 0.8498, 0.1551, 0.8498, 0.1551, 0.8563, 0.1853, 0.8352, 0.1952, 0.8168, 0.1706, 0.7932, 0.1992, 0.8168, 0.1706, 0.8352, 0.1952, 0.8203, 0.2134, 0.7839, 0.2355, 0.7932, 0.1992, 0.8203, 0.2134, 0.8145, 0.2365, 0.7911, 0.2728, 0.7839, 0.2355, 0.8145, 0.2365, 0.8193, 0.26, 0.8138, 0.3033, 0.7911, 0.2728, 0.8193, 0.26, 0.8336, 0.2792, 0.8138, 0.3033, 0.8336, 0.2792, 0.855, 0.2901, 0.8476, 0.3208, 0.8476, 0.3208, 0.855, 0.2901, 0.879, 0.2904, 0.8859, 0.321, 0.8859, 0.321, 0.879, 0.2904, 0.9007, 0.2796, 0.9202, 0.3041, 0.9202, 0.3041, 0.9007, 0.2796, 0.9153, 0.2606, 0.9434, 0.2737, 0.9434, 0.2737, 0.9153, 0.2606, 0.9203, 0.2371, 0.951, 0.2365, 0.9203, 0.2371, 0.9153, 0.2606, 0.8968, 0.2522, 0.9001, 0.2378, 0.9153, 0.2606, 0.9007, 0.2796, 0.8876, 0.2636, 0.8968, 0.2522, 0.9007, 0.2796, 0.879, 0.2904, 0.8744, 0.2695, 0.8876, 0.2636, 0.855, 0.2901, 0.86, 0.2698, 0.8744, 0.2695, 0.879, 0.2904, 0.8336, 0.2792, 0.8469, 0.2635, 0.86, 0.2698, 0.855, 0.2901, 0.8193, 0.26, 0.8379, 0.2519, 0.8469, 0.2635, 0.8336, 0.2792, 0.8145, 0.2365, 0.8347, 0.2375, 0.8379, 0.2519, 0.8193, 0.26, 0.8203, 0.2134, 0.838, 0.2231, 0.8347, 0.2375, 0.8145, 0.2365, 0.8352, 0.1952, 0.8471, 0.2115, 0.838, 0.2231, 0.8203, 0.2134, 0.8563, 0.1853, 0.8603, 0.2051, 0.8471, 0.2115, 0.8352, 0.1952, 0.8793, 0.1857, 0.8749, 0.2048, 0.8603, 0.2051, 0.8563, 0.1853, 0.8793, 0.1857, 0.9001, 0.1956, 0.888, 0.2116, 0.8749, 0.2048, 0.9001, 0.1956, 0.9148, 0.2139, 0.897, 0.2233, 0.888, 0.2116, 0.9148, 0.2139, 0.9203, 0.2371, 0.9001, 0.2378, 0.897, 0.2233, 0.8674, 0.2374, 0.9001, 0.2378, 0.8968, 0.2522, 0.8674, 0.2374, 0.8968, 0.2522, 0.8876, 0.2636, 0.8674, 0.2374, 0.8876, 0.2636, 0.8744, 0.2695, 0.8674, 0.2374, 0.8744, 0.2695, 0.86, 0.2698, 0.8674, 0.2374, 0.86, 0.2698, 0.8469, 0.2635, 0.8674, 0.2374, 0.8469, 0.2635, 0.8379, 0.2519, 0.8674, 0.2374, 0.8379, 0.2519, 0.8347, 0.2375, 0.8674, 0.2374, 0.8347, 0.2375, 0.838, 0.2231, 0.8674, 0.2374, 0.838, 0.2231, 0.8471, 0.2115, 0.8674, 0.2374, 0.8471, 0.2115, 0.8603, 0.2051, 0.8674, 0.2374, 0.8603, 0.2051, 0.8749, 0.2048, 0.8674, 0.2374, 0.8749, 0.2048, 0.888, 0.2116, 0.8674, 0.2374, 0.888, 0.2116, 0.897, 0.2233, 0.8674, 0.2374, 0.897, 0.2233, 0.9001, 0.2378])
me_farm_tractor_mesh_004.materials.append(mat_farm_tractor)
me_farm_tractor_mesh_004.use_remesh_preserve_volume = False
me_farm_tractor_mesh_004.use_remesh_preserve_attributes = False
me_farm_tractor_mesh_004.use_mirror_vertex_groups = False
me_farm_tractor_mesh_004.update()
me_farm_tractor_mesh = bpy.data.meshes.new('farm_tractor_mesh')
me_farm_tractor_mesh.from_pydata([(0.05775, -0.5808, -0.2953), (0.05875, -0.5562, -0.2618), (-0.1181, -0.5498, -0.2615), (-0.1191, -0.5743, -0.295), (0.06015, -0.5166, -0.2747), (-0.1164, -0.5103, -0.2744), (0.06005, -0.5166, -0.3164), (-0.1165, -0.5102, -0.3161), (0.05855, -0.5563, -0.3291), (-0.118, -0.5499, -0.3288), (0.05175, 0.4371, -0.1514), (-0.07465, 0.4417, -0.1514), (-0.07185, 0.5214, -0.1514), (0.05465, 0.5167, -0.1514), (0.05175, 0.4371, 0.0025), (0.05465, 0.5167, 0.0025), (-0.07185, 0.5214, 0.0025), (-0.07465, 0.4417, 0.0025), (0.01505, 0.6105, -0.1033), (0.02775, 0.5141, -0.1033), (0.02775, 0.5141, -0.1418), (0.01505, 0.6105, -0.1418), (-0.02645, 0.6119, -0.1033), (-0.02645, 0.6119, -0.1418), (-0.04595, 0.5167, -0.1033), (-0.04595, 0.5167, -0.1418), (0.01035, 0.5835, -0.0355), (-0.00695, 0.6018, -0.0355), (-0.02365, 0.586, -0.0355), (-0.00635, 0.5677, -0.0355), (-0.00615, 0.562, -0.0496), (0.01605, 0.5831, -0.0496), (-0.00705, 0.6075, -0.0496), (-0.02935, 0.5864, -0.0496), (0.00575, 0.5838, -0.0666), (-0.00635, 0.5723, -0.0666), (-0.00625, 0.564, -0.1069), (0.01405, 0.5832, -0.1069), (-0.00685, 0.5972, -0.0666), (-0.00705, 0.6054, -0.1069), (-0.01905, 0.5857, -0.0666), (-0.02735, 0.5863, -0.1069), (-0.1279, 0.4661, 0.244), (-0.1641, 0.473, 0.244), (-0.1271, 0.4311, 0.0728), (-0.1005, 0.4245, 0.0728), (0.09385, 0.4232, 0.0728), (0.1337, 0.4623, 0.244), (0.09705, 0.4557, 0.244), (0.06655, 0.4162, 0.0728), (-0.01345, 0.5177, 0.3086), (0.05185, 0.4968, 0.2872), (0.07435, 0.5309, 0.2985), (-0.01195, 0.5585, 0.3199), (0.05045, 0.4911, 0.0728), (-0.01345, 0.5181, 0.0728), (-0.01485, 0.4771, 0.0728), (0.03335, 0.4568, 0.0728), (-0.08005, 0.5015, 0.2872), (-0.1001, 0.5372, 0.2985), (-0.07905, 0.4958, 0.0728), (-0.06445, 0.4604, 0.0728), (-0.1288, 0.3289, 0.0712), (-0.1288, 0.3289, 0.1246), (-0.09795, 0.4706, 0.1246), (-0.08045, 0.4701, 0.0712), (0.06885, 0.4646, 0.1246), (0.09685, 0.3208, 0.1246), (0.09685, 0.3209, 0.0712), (0.05345, 0.4653, 0.0712), (0.06955, 0.2743, 0.0712), (0.06955, 0.2742, 0.1246), (0.02215, 0.2458, 0.1246), (0.02215, 0.2458, 0.0712), (-0.00775, 0.4918, 0.1265), (-0.01375, 0.3248, 0.127), (-0.05525, 0.2486, 0.0712), (-0.05525, 0.2486, 0.1246), (-0.1049, 0.2805, 0.1246), (-0.1049, 0.2806, 0.0712), (-0.01675, 0.2401, 0.0712), (-0.01675, 0.2401, 0.1246), (0.00675, 0.4582, -0.0585), (0.00565, 0.4284, 0.0727), (0.1213, 0.4241, 0.035), (-0.00505, 0.1758, -0.0629), (0.112, 0.2112, 0.0306), (-0.00365, 0.2153, 0.0683), (0.1928, 0.4222, -0.0634), (0.1836, 0.2092, -0.0678), (-0.1815, 0.4367, -0.0633), (-0.11, 0.4331, 0.0351), (-0.1192, 0.2201, 0.0307), (-0.1908, 0.2238, -0.0677), (0.2527, 0.4888, 0.0237), (0.3011, 0.5555, 0.0452), (0.2998, 0.5178, 0.0321), (0.2576, 0.4509, 0.0194), (0.2797, -0.03935, 0.0367), (0.2785, -0.07095, 0.0548), (0.2462, 0.00165, 0.0161), (0.2559, 0.03295, 0.0101), (0.3912, 0.5522, 0.0452), (0.3898, 0.5145, 0.0321), (0.4554, 0.4814, 0.0712), (0.4541, 0.4437, 0.0581), (0.3699, -0.04255, 0.0367), (0.3686, -0.07425, 0.0548), (0.439, 0.02635, 0.03), (0.4378, -0.00525, 0.0481), (0.4471, 0.2486, 0.1768), (0.4424, 0.1192, 0.1496), (0.4431, 0.14, 0.1252), (0.4471, 0.2486, 0.148), (0.2857, 0.1248, 0.1997), (0.2028, 0.1278, 0.0495), (0.2903, 0.2543, 0.2269), (0.1946, 0.2578, 0.0585), (0.3758, 0.1216, 0.1997), (0.3805, 0.251, 0.2269), (0.4518, 0.3786, 0.1499), (0.451, 0.3593, 0.1249), (0.295, 0.3842, 0.2), (0.212, 0.3873, 0.0496), (0.385, 0.381, 0.2), (0.228, 0.4926, -0.052), (0.1951, 0.3909, -0.0549), (0.1804, 0.2613, -0.0559), (0.1858, 0.1314, -0.0549), (0.2191, 0.00555, -0.0511), (0.227, 0.03685, -0.0504), (0.2315, 0.4548, -0.0515), (-0.2354, 0.5064, 0.0237), (-0.2104, 0.5084, -0.052), (-0.2167, 0.4708, -0.0515), (-0.2429, 0.4688, 0.0194), (-0.2711, 0.05195, 0.0101), (-0.2422, 0.05375, -0.0504), (-0.2366, 0.02195, -0.0511), (-0.2638, 0.01995, 0.0161), (-0.1944, 0.1451, -0.0549), (-0.1795, 0.2742, -0.0559), (-0.1941, 0.2718, 0.0585), (-0.2115, 0.1427, 0.0495), (-0.1849, 0.4044, -0.0549), (-0.2021, 0.4022, 0.0496), (-0.3751, 0.4084, 0.2), (-0.3688, 0.5796, 0.0452), (-0.438, 0.5136, 0.0712), (-0.4417, 0.4108, 0.1499), (-0.4463, 0.2808, 0.1768), (-0.3798, 0.2784, 0.2269), (-0.285, 0.4051, 0.2), (-0.2788, 0.5763, 0.0452), (-0.2896, 0.2751, 0.2269), (-0.4424, 0.3914, 0.1249), (-0.4463, 0.2808, 0.148), (-0.4394, 0.476, 0.0581), (-0.3844, 0.1489, 0.1997), (-0.451, 0.1513, 0.1496), (-0.4554, 0.02685, 0.0481), (-0.3915, -0.04685, 0.0548), (-0.2943, 0.1457, 0.1997), (-0.3013, -0.05015, 0.0548), (-0.4503, 0.1721, 0.1252), (-0.4543, 0.05845, 0.03), (-0.3902, -0.01525, 0.0367), (-0.3002, -0.01845, 0.0367), (-0.3703, 0.5419, 0.0321), (-0.2801, 0.5386, 0.0321), (0.275, 0.1908, 0.1269), (0.2796, 0.3164, 0.1269), (0.2779, 0.4297, 0.0727), (0.06425, -0.502, -0.2215), (0.02185, -0.5741, -0.2768), (0.04985, 0.03355, -0.2768), (0.1908, 0.02845, -0.2215), (0.1303, -0.5074, 0.0873), (0.2139, 0.00405, 0.1425), (0.04835, -0.00825, 0.26), (0.04075, -0.5748, 0.1228), (-0.09885, -0.5697, -0.2768), (-0.09235, 0.03865, -0.2768), (-0.1165, -0.4955, -0.2215), (-0.2038, 0.04265, -0.2215), (-0.1939, -0.4929, 0.0873), (-0.1217, -0.5689, 0.1228), (-0.09385, -0.00315, 0.26), (-0.2397, 0.02345, 0.1425), (-0.08445, 0.09295, 0.146), (-0.2219, 0.06115, 0.1304), (0.04755, 0.08815, 0.146), (-0.2212, 0.08165, -0.2091), (-0.08505, 0.07675, -0.2091), (0.04695, 0.07195, -0.2091), (0.2022, 0.04585, 0.1304), (0.203, 0.06635, -0.2091), (-0.1629, -0.5236, -0.0985), (-0.2636, 0.05955, -0.0678), (0.2436, 0.04135, -0.0678), (0.1003, -0.5331, -0.0985), (0.02495, -0.6119, -0.0788), (-0.1057, -0.6072, -0.0788), (0.2269, 0.08275, -0.0382), (-0.2438, 0.09965, -0.0382), (0.05375, 0.08895, -0.0382), (-0.09275, 0.09425, -0.0382), (0.1063, -0.6087, 0.0654), (0.1069, -0.5896, 0.1149), (0.07195, -0.5881, 0.1004), (0.11, -0.5033, 0.0674), (0.07395, -0.5333, 0.1025), (0.1089, -0.5347, 0.117), (0.05745, -0.5871, 0.0654), (0.05945, -0.5325, 0.0674), (0.07205, -0.5872, 0.0303), (0.07395, -0.5325, 0.0324), (0.107, -0.5883, 0.0158), (0.109, -0.5336, 0.0179), (0.142, -0.5899, 0.0303), (0.1441, -0.535, 0.0324), (0.1565, -0.5907, 0.0654), (0.1585, -0.5361, 0.0674), (0.142, -0.5907, 0.1004), (0.1439, -0.5358, 0.1025), (-0.1341, -0.5258, 0.1025), (-0.1692, -0.5247, 0.117), (-0.1711, -0.5796, 0.1149), (-0.1361, -0.5806, 0.1004), (-0.1196, -0.526, 0.0674), (-0.1216, -0.5807, 0.0654), (-0.1341, -0.525, 0.0324), (-0.1361, -0.5799, 0.0303), (-0.1691, -0.5236, 0.0179), (-0.171, -0.5784, 0.0158), (-0.2061, -0.5773, 0.0303), (-0.2041, -0.5225, 0.0324), (-0.2207, -0.5771, 0.0654), (-0.2187, -0.5224, 0.0674), (-0.2061, -0.5781, 0.1004), (-0.2041, -0.5234, 0.1025), (-0.1681, -0.4933, 0.0674), (-0.1718, -0.5986, 0.0654), (-0.1562, -0.4866, 0.281), (-0.1569, -0.5014, 0.3219), (-0.1797, -0.5004, 0.3099), (-0.1892, -0.4998, 0.281), (-0.1797, -0.4999, 0.252), (-0.1568, -0.5006, 0.2401), (-0.1339, -0.5016, 0.252), (-0.1244, -0.5022, 0.281), (-0.1339, -0.5021, 0.3099), (-0.1542, -0.427, 0.2749), (-0.1772, -0.4313, 0.2669), (-0.1531, -0.3971, 0.2356), (-0.1763, -0.4043, 0.2305), (-0.1873, -0.4433, 0.2475), (-0.1865, -0.4234, 0.2182), (-0.1781, -0.4561, 0.2282), (-0.1777, -0.4431, 0.2059), (-0.1555, -0.462, 0.2202), (-0.1551, -0.452, 0.2008), (-0.1323, -0.4577, 0.2282), (-0.1318, -0.4448, 0.2059), (-0.1223, -0.4457, 0.2475), (-0.1216, -0.4257, 0.2182), (-0.1314, -0.4329, 0.2669), (-0.1304, -0.4059, 0.2305), (-0.138, -0.4044, 0.0706), (-0.1577, -0.3954, 0.0706), (-0.1304, -0.4247, 0.0707), (-0.1393, -0.4444, 0.0708), (-0.1596, -0.4518, 0.0708), (-0.1794, -0.443, 0.0708), (-0.1869, -0.4227, 0.0707), (-0.1779, -0.4029, 0.0706), (0.2401, 0.4502, -0.0455), (0.06725, 0.4651, -0.0455), (-0.07925, 0.4705, -0.0455), (-0.2307, 0.4672, -0.0455), (-0.2076, 0.4635, -0.133), (0.2166, 0.4482, -0.133), (0.06095, 0.4624, -0.133), (-0.07105, 0.4672, -0.133), (-0.01835, 0.04085, 0.2478), (-0.04945, 0.06475, 0.226), (-0.03645, 0.04505, 0.2068), (-0.01945, 0.03195, 0.2187), (-0.04885, 0.00845, 0.1677), (-0.02045, -0.01325, 0.1876), (-0.02015, 0.08465, 0.2059), (-0.02035, 0.05595, 0.1957), (-0.02205, 0.02665, 0.1493), (0.01105, 0.06085, 0.2277), (-0.00335, 0.04285, 0.2077), (0.00635, 0.00495, 0.1692), (-0.01825, 0.05465, 0.2512), (-0.04165, 0.07255, 0.2348), (-0.01955, 0.08745, 0.2197), (0.00385, 0.06955, 0.2361), (0.05805, 0.03265, 0.2905), (-0.02235, 0.04125, 0.2369), (-0.00645, 0.03785, 0.2172), (0.06935, 0.03105, 0.2831), (-0.00175, 0.06285, 0.2154), (0.06965, 0.04485, 0.2784), (-0.03825, 0.06385, 0.2158), (-0.1106, 0.04955, 0.2801), (-0.09975, 0.03655, 0.2921), (-0.01895, 0.04085, 0.2372), (-0.03515, 0.03855, 0.2175), (-0.1111, 0.03685, 0.2838), (-0.00665, 0.15, 0.18), (-0.00195, 0.06265, 0.2156), (-0.02055, 0.05735, 0.199), (-0.01695, 0.1533, 0.1687), (-0.03875, 0.06395, 0.2156), (-0.02745, 0.1508, 0.18), (-0.1165, 0.136, 0.1988), (-0.1089, 0.1252, 0.1929), (-0.132, 0.07845, 0.2385), (-0.1419, 0.08505, 0.2486), (-0.09655, 0.1264, 0.211), (-0.1165, 0.08595, 0.2505), (-0.05425, 0.1659, 0.1681), (-0.05165, 0.1526, 0.1646), (-0.04705, 0.1502, 0.1866), (0.02125, 0.1632, 0.1681), (0.01765, 0.1501, 0.1646), (0.01295, 0.148, 0.1866), (0.07275, 0.1187, 0.1929), (0.08125, 0.1289, 0.1988), (0.06055, 0.1208, 0.211), (0.09245, 0.07035, 0.2385), (0.1017, 0.07705, 0.2486), (0.07665, 0.07985, 0.2505), (0.06935, 0.02345, 0.2842), (0.07755, 0.02515, 0.2983), (0.05765, 0.03845, 0.29), (0.01215, -0.00395, 0.3124), (0.01525, -0.00465, 0.3291), (0.00815, 0.01465, 0.3144), (-0.06035, -0.00195, 0.3291), (-0.05725, -0.00145, 0.3124), (-0.05185, 0.01685, 0.3144), (-0.1204, 0.03225, 0.2983), (-0.1123, 0.02995, 0.2842), (-0.09955, 0.04405, 0.29)], [], [(0, 1, 2, 3), (1, 4, 5, 2), (4, 6, 7, 5), (6, 8, 9, 7), (8, 0, 3, 9), (10, 11, 12, 13), (14, 15, 16, 17), (17, 16, 12, 11), (16, 15, 13, 12), (15, 14, 10, 13), (18, 19, 20, 21), (22, 18, 21, 23), (24, 22, 23, 25), (19, 18, 22, 24), (20, 25, 23, 21), (26, 27, 28, 29), (26, 29, 30, 31), (27, 26, 31, 32), (28, 27, 32, 33), (29, 28, 33, 30), (34, 35, 36, 37), (31, 30, 35, 34), (38, 34, 37, 39), (32, 31, 34, 38), (40, 38, 39, 41), (33, 32, 38, 40), (35, 40, 41, 36), (30, 33, 40, 35), (42, 43, 44, 45), (46, 47, 48, 49), (50, 51, 52, 53), (48, 47, 52, 51), (52, 54, 55, 53), (47, 46, 54, 52), (56, 57, 51, 50), (57, 49, 48, 51), (42, 58, 59, 43), (50, 53, 59, 58), (43, 59, 60, 44), (59, 53, 55, 60), (61, 58, 42, 45), (56, 50, 58, 61), (62, 63, 64, 65), (66, 67, 68, 69), (70, 71, 72, 73), (66, 74, 75, 67), (76, 77, 78, 79), (64, 63, 75, 74), (80, 81, 77, 76), (73, 72, 81, 80), (71, 70, 68, 67), (75, 71, 67), (75, 72, 71), (72, 75, 81), (79, 78, 63, 62), (63, 78, 75), (78, 77, 75), (75, 77, 81), (82, 83, 84), (85, 86, 87), (82, 84, 88), (85, 89, 86), (82, 90, 91), (85, 92, 93), (91, 83, 82), (85, 87, 92), (87, 86, 84, 83), (86, 89, 88, 84), (90, 93, 92, 91), (87, 83, 91, 92), (94, 95, 96, 97), (98, 99, 100, 101), (102, 103, 96, 95), (104, 105, 103, 102), (106, 107, 99, 98), (106, 108, 109, 107), (110, 111, 112, 113), (111, 109, 108, 112), (99, 114, 115, 100), (114, 116, 117, 115), (118, 114, 99, 107), (119, 116, 114, 118), (109, 111, 118, 107), (110, 119, 118, 111), (120, 121, 105, 104), (110, 113, 121, 120), (122, 123, 117, 116), (95, 94, 123, 122), (124, 122, 116, 119), (102, 95, 122, 124), (110, 120, 124, 119), (104, 102, 124, 120), (94, 125, 126, 123), (123, 126, 127, 117), (115, 128, 129, 100), (117, 127, 128, 115), (101, 100, 129, 130), (94, 97, 131, 125), (132, 133, 134, 135), (136, 137, 138, 139), (140, 141, 142, 143), (138, 140, 143, 139), (141, 144, 145, 142), (144, 133, 132, 145), (146, 147, 148, 149), (150, 151, 146, 149), (152, 153, 147, 146), (154, 152, 146, 151), (145, 132, 153, 152), (142, 145, 152, 154), (155, 156, 150, 149), (157, 155, 149, 148), (158, 151, 150, 159), (160, 161, 158, 159), (162, 154, 151, 158), (163, 162, 158, 161), (162, 143, 142, 154), (163, 139, 143, 162), (159, 164, 165, 160), (150, 156, 164, 159), (166, 161, 160, 165), (163, 161, 166, 167), (168, 157, 148, 147), (169, 168, 147, 153), (139, 163, 167, 136), (132, 135, 169, 153), (170, 171, 172), (173, 174, 175, 176), (177, 178, 179, 180), (181, 182, 175, 174), (183, 184, 182, 181), (185, 186, 187, 188), (180, 179, 187, 186), (188, 187, 189, 190), (179, 191, 189, 187), (184, 192, 193, 182), (175, 182, 193, 194), (178, 195, 191, 179), (176, 175, 194, 196), (197, 198, 184, 183), (185, 188, 198, 197), (176, 199, 200, 173), (199, 178, 177, 200), (201, 200, 177, 180), (201, 174, 173, 200), (202, 201, 180, 186), (181, 174, 201, 202), (185, 197, 202, 186), (183, 181, 202, 197), (178, 199, 203, 195), (199, 176, 196, 203), (198, 204, 192, 184), (188, 190, 204, 198), (205, 206, 189, 191), (206, 204, 190, 189), (195, 203, 205, 191), (207, 208, 209), (210, 211, 212), (207, 209, 213), (210, 214, 211), (207, 213, 215), (210, 216, 214), (207, 215, 217), (210, 218, 216), (207, 217, 219), (210, 220, 218), (207, 219, 221), (210, 222, 220), (207, 221, 223), (210, 224, 222), (207, 223, 208), (210, 212, 224), (208, 212, 211, 209), (209, 211, 214, 213), (213, 214, 216, 215), (215, 216, 218, 217), (218, 220, 219, 217), (220, 222, 221, 219), (222, 224, 223, 221), (224, 212, 208, 223), (225, 226, 227, 228), (229, 225, 228, 230), (231, 229, 230, 232), (233, 231, 232, 234), (235, 236, 233, 234), (237, 238, 236, 235), (239, 240, 238, 237), (227, 226, 240, 239), (241, 226, 225), (242, 228, 227), (241, 225, 229), (242, 230, 228), (241, 229, 231), (242, 232, 230), (241, 231, 233), (242, 234, 232), (241, 233, 236), (242, 235, 234), (241, 236, 238), (242, 237, 235), (241, 238, 240), (242, 239, 237), (241, 240, 226), (242, 227, 239), (243, 244, 245), (243, 245, 246), (243, 246, 247), (243, 247, 248), (243, 248, 249), (243, 249, 250), (243, 250, 251), (243, 251, 244), (252, 253, 245, 244), (254, 255, 253, 252), (253, 256, 246, 245), (255, 257, 256, 253), (256, 258, 247, 246), (257, 259, 258, 256), (258, 260, 248, 247), (259, 261, 260, 258), (248, 260, 262, 249), (260, 261, 263, 262), (249, 262, 264, 250), (262, 263, 265, 264), (250, 264, 266, 251), (264, 265, 267, 266), (251, 266, 252, 244), (266, 267, 254, 252), (267, 268, 269, 254), (265, 270, 268, 267), (263, 271, 270, 265), (261, 272, 271, 263), (261, 259, 273, 272), (259, 257, 274, 273), (257, 255, 275, 274), (255, 254, 269, 275), (205, 203, 276, 277), (206, 278, 279, 204), (205, 277, 278, 206), (204, 279, 280, 192), (203, 196, 281, 276), (194, 282, 281, 196), (193, 283, 282, 194), (193, 192, 280, 283), (281, 282, 277, 276), (278, 283, 280, 279), (277, 282, 283, 278), (284, 285, 286, 287), (287, 286, 288, 289), (285, 290, 291, 286), (286, 291, 292, 288), (290, 293, 294, 291), (291, 294, 295, 292), (293, 284, 287, 294), (294, 287, 289, 295), (296, 297, 285, 284), (297, 298, 290, 285), (298, 299, 293, 290), (299, 296, 284, 293), (299, 298, 297, 296), (300, 301, 302, 303), (302, 304, 305, 303), (301, 300, 305, 304), (306, 307, 308, 309), (310, 309, 308, 311), (307, 306, 310, 311), (312, 313, 314, 315), (314, 316, 317, 315), (313, 312, 317, 316), (318, 319, 320, 321), (322, 323, 320, 319), (321, 323, 322, 318), (319, 318, 324, 325), (326, 322, 319, 325), (318, 322, 326, 324), (325, 324, 327, 328), (326, 325, 328, 329), (324, 326, 329, 327), (330, 328, 327, 331), (329, 328, 330, 332), (327, 329, 332, 331), (333, 330, 331, 334), (332, 330, 333, 335), (334, 331, 332, 335), (336, 333, 334, 337), (335, 333, 336, 338), (334, 335, 338, 337), (339, 336, 337, 340), (338, 336, 339, 341), (337, 338, 341, 340), (339, 340, 342, 343), (341, 339, 343, 344), (340, 341, 344, 342), (343, 342, 345, 346), (347, 344, 343, 346), (342, 344, 347, 345), (321, 320, 346, 345), (323, 347, 346, 320), (345, 347, 323, 321)])
me_farm_tractor_mesh.polygons.foreach_set('use_smooth', [0, 0, 0, 0, 0, 0, 0, 0, 0, 0, 0, 0, 0, 0, 0, 0, 0, 0, 0, 0, 0, 0, 0, 0, 0, 0, 0, 0, 1, 1, 1, 1, 1, 1, 1, 1, 1, 1, 1, 1, 1, 1, 1, 1, 1, 1, 1, 1, 1, 1, 1, 1, 1, 1, 1, 1, 1, 1, 1, 1, 1, 1, 1, 1, 1, 1, 1, 1, 1, 1, 1, 1, 1, 1, 1, 1, 1, 1, 1, 1, 1, 1, 1, 1, 1, 1, 1, 1, 1, 1, 1, 1, 1, 1, 1, 1, 1, 1, 1, 1, 1, 1, 1, 1, 1, 1, 1, 1, 1, 1, 1, 1, 1, 1, 1, 1, 1, 1, 1, 1, 1, 1, 1, 1, 1, 1, 1, 1, 1, 1, 1, 1, 1, 1, 1, 1, 1, 1, 1, 1, 1, 1, 1, 1, 1, 1, 1, 1, 1, 1, 1, 1, 1, 1, 1, 1, 1, 1, 1, 1, 1, 1, 1, 1, 1, 1, 1, 1, 1, 1, 1, 1, 1, 1, 1, 1, 1, 1, 1, 1, 1, 1, 1, 1, 1, 1, 1, 1, 1, 1, 1, 1, 1, 1, 1, 1, 1, 1, 1, 1, 1, 1, 1, 1, 1, 1, 1, 1, 1, 1, 1, 1, 1, 1, 1, 1, 1, 1, 1, 1, 1, 1, 1, 1, 1, 1, 1, 1, 1, 1, 1, 1, 1, 1, 1, 1, 1, 1, 1, 1, 1, 1, 1, 1, 1, 1, 1, 1, 1, 1, 1, 1, 1, 1, 1, 1, 1, 1, 1, 1, 1, 1, 1, 1, 1, 1, 1, 1, 1, 1, 1, 1, 1, 1, 1, 1, 1, 1, 1, 1, 1, 1, 1, 1, 1, 1, 1, 1, 1, 1, 1, 1, 1, 1, 1, 1, 1, 1, 1])
_uv = me_farm_tractor_mesh.uv_layers.new(name='UVMap')
_uv.uv.foreach_set('vector', [0.1082, 0.9213, 0.1083, 0.9391, 0.0101, 0.9396, 0.01, 0.9218, 0.1083, 0.9391, 0.1083, 0.957, 0.0104, 0.9575, 0.0101, 0.9396, 0.1083, 0.957, 0.1084, 0.9749, 0.0104, 0.9754, 0.0104, 0.9575, 0.1084, 0.9749, 0.1084, 0.9928, 0.0105, 0.9932, 0.0104, 0.9754, 0.108, 0.9034, 0.1082, 0.9213, 0.01, 0.9218, 0.0101, 0.9039, 0.3735, 0.2624, 0.4576, 0.2624, 0.4576, 0.3011, 0.3735, 0.3011, 0.3735, 0.4144, 0.3735, 0.3757, 0.4576, 0.3757, 0.4576, 0.4144, 0.5106, 0.3757, 0.4576, 0.3757, 0.4576, 0.3011, 0.5106, 0.3011, 0.4576, 0.3757, 0.3735, 0.3757, 0.3735, 0.3011, 0.4576, 0.3011, 0.3735, 0.3757, 0.3205, 0.3757, 0.3205, 0.3011, 0.3735, 0.3011, 0.197, 0.3823, 0.1806, 0.4577, 0.1571, 0.4509, 0.1735, 0.3754, 0.2232, 0.3843, 0.197, 0.3823, 0.1996, 0.3517, 0.2257, 0.3537, 0.2271, 0.4613, 0.2232, 0.3843, 0.2476, 0.381, 0.2515, 0.458, 0.1806, 0.4577, 0.197, 0.3823, 0.2232, 0.3843, 0.2271, 0.4613, 0.297, 0.4422, 0.2515, 0.458, 0.2476, 0.381, 0.2732, 0.3721, 0.513, 0.2623, 0.4971, 0.2612, 0.4984, 0.2507, 0.5143, 0.2517, 0.4688, 0.2525, 0.4538, 0.2523, 0.4514, 0.2453, 0.4685, 0.2454, 0.4851, 0.2517, 0.4688, 0.2525, 0.4685, 0.2454, 0.4846, 0.2456, 0.4984, 0.2507, 0.4851, 0.2517, 0.4846, 0.2456, 0.4982, 0.245, 0.5143, 0.2517, 0.4984, 0.2507, 0.4982, 0.245, 0.5175, 0.2442, 0.4693, 0.2367, 0.4565, 0.2372, 0.4463, 0.2188, 0.4621, 0.2152, 0.4685, 0.2454, 0.4514, 0.2453, 0.4565, 0.2372, 0.4693, 0.2367, 0.484, 0.2353, 0.4693, 0.2367, 0.4621, 0.2152, 0.4815, 0.2129, 0.4846, 0.2456, 0.4685, 0.2454, 0.4693, 0.2367, 0.484, 0.2353, 0.4976, 0.2361, 0.484, 0.2353, 0.4815, 0.2129, 0.4992, 0.2129, 0.4982, 0.245, 0.4846, 0.2456, 0.484, 0.2353, 0.4976, 0.2361, 0.511, 0.2351, 0.4976, 0.2361, 0.4992, 0.2129, 0.5199, 0.2156, 0.5175, 0.2442, 0.4982, 0.245, 0.4976, 0.2361, 0.511, 0.2351, 0.556, 0.5577, 0.5403, 0.5601, 0.5516, 0.4837, 0.5636, 0.4824, 0.6651, 0.4841, 0.6751, 0.5605, 0.6595, 0.5575, 0.6528, 0.4824, 0.6075, 0.59, 0.6367, 0.5796, 0.6459, 0.5958, 0.6074, 0.6084, 0.6595, 0.5575, 0.6751, 0.5605, 0.6459, 0.5958, 0.6367, 0.5796, 0.5734, 0.4715, 0.5822, 0.3733, 0.6118, 0.3751, 0.6118, 0.4822, 0.5382, 0.443, 0.5483, 0.3666, 0.5822, 0.3733, 0.5734, 0.4715, 0.6078, 0.4875, 0.63, 0.4861, 0.6367, 0.5796, 0.6075, 0.59, 0.63, 0.4861, 0.6528, 0.4824, 0.6595, 0.5575, 0.6367, 0.5796, 0.556, 0.5577, 0.5785, 0.5794, 0.5692, 0.5954, 0.5403, 0.5601, 0.6075, 0.59, 0.6074, 0.6084, 0.5692, 0.5954, 0.5785, 0.5794, 0.6853, 0.443, 0.6501, 0.4715, 0.6413, 0.3733, 0.6752, 0.3666, 0.6501, 0.4715, 0.6118, 0.4822, 0.6118, 0.3751, 0.6413, 0.3733, 0.5855, 0.486, 0.5785, 0.5794, 0.556, 0.5577, 0.5636, 0.4824, 0.6078, 0.4875, 0.6075, 0.59, 0.5785, 0.5794, 0.5855, 0.486, 0.7676, 0.4263, 0.7555, 0.4497, 0.6923, 0.4424, 0.6943, 0.4144, 0.6877, 0.5262, 0.7509, 0.5288, 0.7596, 0.5535, 0.6852, 0.5535, 0.7843, 0.5367, 0.7671, 0.5201, 0.7777, 0.5048, 0.7988, 0.5123, 0.6877, 0.5262, 0.6759, 0.4868, 0.7503, 0.49, 0.7509, 0.5288, 0.8015, 0.4741, 0.7795, 0.4785, 0.7707, 0.4606, 0.79, 0.4464, 0.6923, 0.4424, 0.7555, 0.4497, 0.7503, 0.49, 0.6759, 0.4868, 0.8022, 0.4934, 0.781, 0.4919, 0.7795, 0.4785, 0.8015, 0.4741, 0.7988, 0.5123, 0.7777, 0.5048, 0.781, 0.4919, 0.8022, 0.4934, 0.7671, 0.5201, 0.7843, 0.5367, 0.7596, 0.5535, 0.7509, 0.5288, 0.7503, 0.49, 0.7671, 0.5201, 0.7509, 0.5288, 0.7503, 0.49, 0.7777, 0.5048, 0.7671, 0.5201, 0.7777, 0.5048, 0.7503, 0.49, 0.781, 0.4919, 0.79, 0.4464, 0.7707, 0.4606, 0.7555, 0.4497, 0.7676, 0.4263, 0.7555, 0.4497, 0.7707, 0.4606, 0.7503, 0.49, 0.7707, 0.4606, 0.7795, 0.4785, 0.7503, 0.49, 0.7503, 0.49, 0.7795, 0.4785, 0.781, 0.4919, 0.6135, 0.7892, 0.6148, 0.8372, 0.5804, 0.8347, 0.6144, 0.9414, 0.5802, 0.8968, 0.6149, 0.8925, 0.6135, 0.7892, 0.5804, 0.8347, 0.5345, 0.8189, 0.6144, 0.9414, 0.5347, 0.9069, 0.5802, 0.8968, 0.6135, 0.7892, 0.6916, 0.8199, 0.6517, 0.8329, 0.6144, 0.9414, 0.652, 0.8972, 0.6915, 0.9079, 0.6517, 0.8329, 0.6148, 0.8372, 0.6135, 0.7892, 0.6144, 0.9414, 0.6149, 0.8925, 0.652, 0.8972, 0.6149, 0.8925, 0.5802, 0.8968, 0.5804, 0.8347, 0.6148, 0.8372, 0.5802, 0.8968, 0.5347, 0.9069, 0.5345, 0.8189, 0.5804, 0.8347, 0.6916, 0.8199, 0.6915, 0.9079, 0.652, 0.8972, 0.6517, 0.8329, 0.6149, 0.8925, 0.6148, 0.8372, 0.6517, 0.8329, 0.652, 0.8972, 0.9574, 0.7336, 0.9656, 0.6861, 0.9752, 0.6966, 0.9834, 0.751, 0.6696, 0.6902, 0.6791, 0.6797, 0.6733, 0.7272, 0.6531, 0.7376, 0.9676, 0.6582, 0.9884, 0.6513, 0.9752, 0.6966, 0.9656, 0.6861, 0.9564, 0.6208, 0.9602, 0.5994, 0.9884, 0.6513, 0.9676, 0.6582, 0.6566, 0.6537, 0.6711, 0.6572, 0.6791, 0.6797, 0.6696, 0.6902, 0.6566, 0.6537, 0.6679, 0.5984, 0.6746, 0.6202, 0.6711, 0.6572, 0.8208, 0.5917, 0.7471, 0.6005, 0.7491, 0.5824, 0.8208, 0.575, 0.7471, 0.6005, 0.6746, 0.6202, 0.6679, 0.5984, 0.7491, 0.5824, 0.6791, 0.6797, 0.7665, 0.677, 0.7461, 0.7728, 0.6733, 0.7272, 0.7665, 0.677, 0.8215, 0.674, 0.8221, 0.7786, 0.7461, 0.7728, 0.7628, 0.6365, 0.7665, 0.677, 0.6791, 0.6797, 0.6711, 0.6572, 0.8206, 0.6351, 0.8215, 0.674, 0.7665, 0.677, 0.7628, 0.6365, 0.6746, 0.6202, 0.7471, 0.6005, 0.7628, 0.6365, 0.6711, 0.6572, 0.8208, 0.5917, 0.8206, 0.6351, 0.7628, 0.6365, 0.7471, 0.6005, 0.8958, 0.6006, 0.8949, 0.5819, 0.9602, 0.5994, 0.9564, 0.6208, 0.8208, 0.5917, 0.8208, 0.575, 0.8949, 0.5819, 0.8958, 0.6006, 0.8762, 0.6781, 0.8982, 0.775, 0.8221, 0.7786, 0.8215, 0.674, 0.9656, 0.6861, 0.9574, 0.7336, 0.8982, 0.775, 0.8762, 0.6781, 0.8787, 0.6373, 0.8762, 0.6781, 0.8215, 0.674, 0.8206, 0.6351, 0.9676, 0.6582, 0.9656, 0.6861, 0.8762, 0.6781, 0.8787, 0.6373, 0.8208, 0.5917, 0.8958, 0.6006, 0.8787, 0.6373, 0.8206, 0.6351, 0.9564, 0.6208, 0.9676, 0.6582, 0.8787, 0.6373, 0.8958, 0.6006, 0.9574, 0.7336, 0.9616, 0.7952, 0.9155, 0.8219, 0.8982, 0.775, 0.8982, 0.775, 0.9155, 0.8219, 0.8244, 0.8506, 0.8221, 0.7786, 0.7461, 0.7728, 0.7281, 0.8317, 0.6659, 0.776, 0.6733, 0.7272, 0.8221, 0.7786, 0.8244, 0.8506, 0.7281, 0.8317, 0.7461, 0.7728, 0.6531, 0.7376, 0.6733, 0.7272, 0.6659, 0.776, 0.649, 0.7729, 0.9574, 0.7336, 0.9834, 0.751, 0.9784, 0.7939, 0.9616, 0.7952, 0.9582, 0.7339, 0.9605, 0.7955, 0.9784, 0.794, 0.9832, 0.7505, 0.6538, 0.7358, 0.649, 0.7726, 0.665, 0.7764, 0.6733, 0.7273, 0.726, 0.8315, 0.8257, 0.851, 0.8229, 0.7792, 0.7471, 0.7731, 0.665, 0.7764, 0.726, 0.8315, 0.7471, 0.7731, 0.6733, 0.7273, 0.8257, 0.851, 0.9156, 0.8212, 0.8978, 0.7757, 0.8229, 0.7792, 0.9156, 0.8212, 0.9605, 0.7955, 0.9582, 0.7339, 0.8978, 0.7757, 0.8783, 0.6363, 0.9679, 0.658, 0.957, 0.6211, 0.8953, 0.6003, 0.821, 0.592, 0.8214, 0.6359, 0.8783, 0.6363, 0.8953, 0.6003, 0.8758, 0.6783, 0.9665, 0.6867, 0.9679, 0.658, 0.8783, 0.6363, 0.8215, 0.6739, 0.8758, 0.6783, 0.8783, 0.6363, 0.8214, 0.6359, 0.8978, 0.7757, 0.9582, 0.7339, 0.9665, 0.6867, 0.8758, 0.6783, 0.8229, 0.7792, 0.8978, 0.7757, 0.8758, 0.6783, 0.8215, 0.6739, 0.895, 0.5823, 0.8205, 0.5755, 0.821, 0.592, 0.8953, 0.6003, 0.961, 0.5992, 0.895, 0.5823, 0.8953, 0.6003, 0.957, 0.6211, 0.7627, 0.6374, 0.8214, 0.6359, 0.821, 0.592, 0.7474, 0.6005, 0.6743, 0.6211, 0.6716, 0.6575, 0.7627, 0.6374, 0.7474, 0.6005, 0.7675, 0.6771, 0.8215, 0.6739, 0.8214, 0.6359, 0.7627, 0.6374, 0.6791, 0.6798, 0.7675, 0.6771, 0.7627, 0.6374, 0.6716, 0.6575, 0.7675, 0.6771, 0.7471, 0.7731, 0.8229, 0.7792, 0.8215, 0.6739, 0.6791, 0.6798, 0.6733, 0.7273, 0.7471, 0.7731, 0.7675, 0.6771, 0.7474, 0.6005, 0.749, 0.5817, 0.6672, 0.5984, 0.6743, 0.6211, 0.821, 0.592, 0.8205, 0.5755, 0.749, 0.5817, 0.7474, 0.6005, 0.6555, 0.653, 0.6716, 0.6575, 0.6743, 0.6211, 0.6672, 0.5984, 0.6791, 0.6798, 0.6716, 0.6575, 0.6555, 0.653, 0.6702, 0.6901, 0.9884, 0.6514, 0.961, 0.5992, 0.957, 0.6211, 0.9679, 0.658, 0.9755, 0.6966, 0.9884, 0.6514, 0.9679, 0.658, 0.9665, 0.6867, 0.6733, 0.7273, 0.6791, 0.6798, 0.6702, 0.6901, 0.6538, 0.7358, 0.9582, 0.7339, 0.9832, 0.7505, 0.9755, 0.6966, 0.9665, 0.6867, 0.6567, 0.3365, 0.6098, 0.3358, 0.5678, 0.3145, 0.7296, 0.967, 0.7082, 0.9424, 0.8656, 0.9392, 0.8734, 0.99, 0.4936, 0.7771, 0.3002, 0.8124, 0.3234, 0.7215, 0.5002, 0.7247, 0.7072, 0.8986, 0.8643, 0.8932, 0.8656, 0.9392, 0.7082, 0.9424, 0.7303, 0.8731, 0.8708, 0.8516, 0.8643, 0.8932, 0.7072, 0.8986, 0.4902, 0.6197, 0.5002, 0.6656, 0.3242, 0.6622, 0.3006, 0.5786, 0.5002, 0.7247, 0.3234, 0.7215, 0.3242, 0.6622, 0.5002, 0.6656, 0.3006, 0.5786, 0.3242, 0.6622, 0.2761, 0.6616, 0.284, 0.5889, 0.3234, 0.7215, 0.276, 0.7227, 0.2761, 0.6616, 0.3242, 0.6622, 0.8708, 0.8516, 0.8815, 0.8439, 0.8845, 0.8928, 0.8643, 0.8932, 0.8656, 0.9392, 0.8643, 0.8932, 0.8845, 0.8928, 0.8853, 0.9392, 0.3002, 0.8124, 0.283, 0.8039, 0.276, 0.7227, 0.3234, 0.7215, 0.8734, 0.99, 0.8656, 0.9392, 0.8853, 0.9392, 0.8842, 0.9944, 0.5211, 0.5343, 0.3117, 0.4783, 0.3322, 0.4053, 0.5259, 0.4699, 0.4902, 0.6197, 0.3006, 0.5786, 0.3117, 0.4783, 0.5211, 0.5343, 0.3271, 0.9888, 0.3086, 0.9151, 0.5221, 0.8652, 0.5249, 0.9295, 0.3086, 0.9151, 0.3002, 0.8124, 0.4936, 0.7771, 0.5221, 0.8652, 0.5604, 0.7248, 0.5647, 0.775, 0.4936, 0.7771, 0.5002, 0.7247, 0.5604, 0.7248, 0.6331, 0.7246, 0.6156, 0.7721, 0.5647, 0.775, 0.5606, 0.6656, 0.5604, 0.7248, 0.5002, 0.7247, 0.5002, 0.6656, 0.6331, 0.6656, 0.6331, 0.7246, 0.5604, 0.7248, 0.5606, 0.6656, 0.4902, 0.6197, 0.5622, 0.6183, 0.5606, 0.6656, 0.5002, 0.6656, 0.6149, 0.6194, 0.6331, 0.6656, 0.5606, 0.6656, 0.5622, 0.6183, 0.3002, 0.8124, 0.3086, 0.9151, 0.2901, 0.9076, 0.2856, 0.823, 0.3086, 0.9151, 0.3271, 0.9888, 0.3115, 0.9857, 0.2901, 0.9076, 0.3117, 0.4783, 0.2933, 0.4851, 0.3158, 0.4089, 0.3322, 0.4053, 0.3006, 0.5786, 0.2869, 0.5682, 0.2933, 0.4851, 0.3117, 0.4783, 0.2064, 0.7296, 0.2075, 0.6503, 0.2761, 0.6616, 0.276, 0.7227, 0.2075, 0.6503, 0.2112, 0.5678, 0.284, 0.5889, 0.2761, 0.6616, 0.283, 0.8039, 0.2097, 0.8238, 0.2064, 0.7296, 0.276, 0.7227, 0.2438, 0.3188, 0.2444, 0.3445, 0.263, 0.337, 0.1869, 0.3204, 0.1748, 0.2935, 0.197, 0.2935, 0.2438, 0.3188, 0.263, 0.337, 0.2704, 0.3188, 0.1869, 0.3204, 0.1597, 0.3091, 0.1748, 0.2935, 0.2438, 0.3188, 0.2704, 0.3188, 0.2621, 0.3005, 0.1869, 0.3204, 0.1606, 0.3313, 0.1597, 0.3091, 0.2438, 0.3188, 0.2621, 0.3005, 0.2431, 0.2929, 0.1869, 0.3204, 0.1769, 0.347, 0.1606, 0.3313, 0.2438, 0.3188, 0.2431, 0.2929, 0.2245, 0.3003, 0.1869, 0.3204, 0.199, 0.3471, 0.1769, 0.347, 0.2438, 0.3188, 0.2245, 0.3003, 0.2172, 0.3185, 0.1869, 0.3204, 0.2141, 0.3315, 0.199, 0.3471, 0.2438, 0.3188, 0.2172, 0.3185, 0.2254, 0.3368, 0.1869, 0.3204, 0.2133, 0.3093, 0.2141, 0.3315, 0.2438, 0.3188, 0.2254, 0.3368, 0.2444, 0.3445, 0.1869, 0.3204, 0.197, 0.2935, 0.2133, 0.3093, 0.2661, 0.2631, 0.2657, 0.2945, 0.2883, 0.2945, 0.2887, 0.2632, 0.2887, 0.2632, 0.2883, 0.2945, 0.311, 0.2943, 0.3114, 0.2629, 0.3114, 0.2629, 0.311, 0.2943, 0.3336, 0.294, 0.334, 0.2627, 0.334, 0.2627, 0.3336, 0.294, 0.3562, 0.2941, 0.3567, 0.2627, 0.1751, 0.2919, 0.1977, 0.2924, 0.1981, 0.261, 0.1755, 0.2605, 0.1977, 0.2924, 0.2204, 0.2932, 0.2208, 0.2618, 0.1981, 0.261, 0.2204, 0.2932, 0.243, 0.294, 0.2434, 0.2626, 0.2208, 0.2618, 0.243, 0.294, 0.2657, 0.2945, 0.2661, 0.2631, 0.2434, 0.2626, 0.2886, 0.2946, 0.266, 0.2949, 0.2658, 0.2635, 0.2885, 0.2632, 0.3113, 0.294, 0.2886, 0.2946, 0.2885, 0.2632, 0.3111, 0.2626, 0.3339, 0.2934, 0.3113, 0.294, 0.3111, 0.2626, 0.3338, 0.262, 0.3565, 0.2931, 0.3339, 0.2934, 0.3338, 0.262, 0.3564, 0.2617, 0.1979, 0.2625, 0.198, 0.2939, 0.1754, 0.2938, 0.1753, 0.2624, 0.2205, 0.263, 0.2207, 0.2944, 0.198, 0.2939, 0.1979, 0.2625, 0.2432, 0.2634, 0.2433, 0.2948, 0.2207, 0.2944, 0.2205, 0.263, 0.2658, 0.2635, 0.266, 0.2949, 0.2433, 0.2948, 0.2432, 0.2634, 0.1865, 0.3199, 0.1977, 0.3464, 0.175, 0.3462, 0.2426, 0.3194, 0.2612, 0.3372, 0.2423, 0.3451, 0.1865, 0.3199, 0.175, 0.3462, 0.1591, 0.3308, 0.2426, 0.3194, 0.2692, 0.3188, 0.2612, 0.3372, 0.1865, 0.3199, 0.1591, 0.3308, 0.1593, 0.309, 0.2426, 0.3194, 0.2616, 0.3007, 0.2692, 0.3188, 0.1865, 0.3199, 0.1593, 0.309, 0.1754, 0.2938, 0.2426, 0.3194, 0.2428, 0.2935, 0.2616, 0.3007, 0.1865, 0.3199, 0.1754, 0.2938, 0.198, 0.2939, 0.2426, 0.3194, 0.224, 0.3014, 0.2428, 0.2935, 0.1865, 0.3199, 0.198, 0.2939, 0.214, 0.3094, 0.2426, 0.3194, 0.216, 0.3198, 0.224, 0.3014, 0.1865, 0.3199, 0.214, 0.3094, 0.2138, 0.3311, 0.2426, 0.3194, 0.2236, 0.3379, 0.216, 0.3198, 0.1865, 0.3199, 0.2138, 0.3311, 0.1977, 0.3464, 0.2426, 0.3194, 0.2423, 0.3451, 0.2236, 0.3379, 0.2957, 0.3235, 0.2877, 0.3458, 0.2768, 0.3349, 0.2957, 0.3235, 0.2768, 0.3349, 0.2768, 0.3174, 0.2957, 0.3235, 0.2768, 0.3174, 0.288, 0.3035, 0.2957, 0.3235, 0.288, 0.3035, 0.3035, 0.3013, 0.2957, 0.3235, 0.3035, 0.3013, 0.3145, 0.3121, 0.2957, 0.3235, 0.3145, 0.3121, 0.3145, 0.3297, 0.2957, 0.3235, 0.3145, 0.3297, 0.3033, 0.3436, 0.2957, 0.3235, 0.3033, 0.3436, 0.2877, 0.3458, 0.0754, 0.4413, 0.0893, 0.4394, 0.0946, 0.4961, 0.0753, 0.5018, 0.0753, 0.4162, 0.0879, 0.4149, 0.0893, 0.4394, 0.0754, 0.4413, 0.0893, 0.4394, 0.1035, 0.4344, 0.1135, 0.4813, 0.0946, 0.4961, 0.0879, 0.4149, 0.101, 0.4118, 0.1035, 0.4344, 0.0893, 0.4394, 0.1035, 0.4344, 0.119, 0.4275, 0.1308, 0.4645, 0.1135, 0.4813, 0.101, 0.4118, 0.1163, 0.4078, 0.119, 0.4275, 0.1035, 0.4344, 0.119, 0.4275, 0.1363, 0.4216, 0.1471, 0.454, 0.1308, 0.4645, 0.1163, 0.4078, 0.1339, 0.405, 0.1363, 0.4216, 0.119, 0.4275, 0.0034, 0.4538, 0.0146, 0.4213, 0.0319, 0.4275, 0.0198, 0.4645, 0.0146, 0.4213, 0.0175, 0.4046, 0.0349, 0.4081, 0.0319, 0.4275, 0.0198, 0.4645, 0.0319, 0.4275, 0.0473, 0.4345, 0.0371, 0.4813, 0.0319, 0.4275, 0.0349, 0.4081, 0.0497, 0.4124, 0.0473, 0.4345, 0.0371, 0.4813, 0.0473, 0.4345, 0.0614, 0.4394, 0.0561, 0.4962, 0.0473, 0.4345, 0.0497, 0.4124, 0.0627, 0.4152, 0.0614, 0.4394, 0.0561, 0.4962, 0.0614, 0.4394, 0.0754, 0.4413, 0.0753, 0.5018, 0.0614, 0.4394, 0.0627, 0.4152, 0.0753, 0.4162, 0.0754, 0.4413, 0.0627, 0.4152, 0.0604, 0.3117, 0.0756, 0.3109, 0.0753, 0.4162, 0.0497, 0.4124, 0.0457, 0.3125, 0.0604, 0.3117, 0.0627, 0.4152, 0.0349, 0.4081, 0.0316, 0.3126, 0.0457, 0.3125, 0.0497, 0.4124, 0.0175, 0.4046, 0.0168, 0.3123, 0.0316, 0.3126, 0.0349, 0.4081, 0.1339, 0.405, 0.1163, 0.4078, 0.1195, 0.3119, 0.1343, 0.3125, 0.1163, 0.4078, 0.101, 0.4118, 0.1054, 0.3114, 0.1195, 0.3119, 0.101, 0.4118, 0.0879, 0.4149, 0.0907, 0.3109, 0.1054, 0.3114, 0.0879, 0.4149, 0.0753, 0.4162, 0.0756, 0.3109, 0.0907, 0.3109, 0.2064, 0.7296, 0.2097, 0.8238, 0.053, 0.8242, 0.0508, 0.728, 0.2075, 0.6503, 0.0514, 0.6478, 0.0548, 0.5638, 0.2112, 0.5678, 0.2064, 0.7296, 0.0508, 0.728, 0.0514, 0.6478, 0.2075, 0.6503, 0.2112, 0.5678, 0.0548, 0.5638, 0.056, 0.5132, 0.2187, 0.4715, 0.2097, 0.8238, 0.2159, 0.9205, 0.0536, 0.8748, 0.053, 0.8242, 0.8853, 0.9392, 0.9937, 0.938, 0.9921, 0.9943, 0.8842, 0.9944, 0.8845, 0.8928, 0.9929, 0.8904, 0.9937, 0.938, 0.8853, 0.9392, 0.8845, 0.8928, 0.8815, 0.8439, 0.9896, 0.8413, 0.9929, 0.8904, 0.0153, 0.8124, 0.014, 0.7249, 0.0508, 0.728, 0.053, 0.8242, 0.0514, 0.6478, 0.0144, 0.6511, 0.0167, 0.5744, 0.0548, 0.5638, 0.0508, 0.728, 0.014, 0.7249, 0.0144, 0.6511, 0.0514, 0.6478, 0.1088, 0.2934, 0.0911, 0.2932, 0.0963, 0.284, 0.1102, 0.2835, 0.1102, 0.2835, 0.0963, 0.284, 0.086, 0.2634, 0.1056, 0.2597, 0.1574, 0.2986, 0.1393, 0.2962, 0.1408, 0.2836, 0.1545, 0.2857, 0.1545, 0.2857, 0.1408, 0.2836, 0.1475, 0.2596, 0.1673, 0.264, 0.1393, 0.2962, 0.1226, 0.2944, 0.1246, 0.2828, 0.1408, 0.2836, 0.1408, 0.2836, 0.1246, 0.2828, 0.1249, 0.2582, 0.1475, 0.2596, 0.1226, 0.2944, 0.1088, 0.2934, 0.1102, 0.2835, 0.1246, 0.2828, 0.1246, 0.2828, 0.1102, 0.2835, 0.1056, 0.2597, 0.1249, 0.2582, 0.1082, 0.2973, 0.0935, 0.2973, 0.0911, 0.2932, 0.1088, 0.2934, 0.1534, 0.3029, 0.1383, 0.3004, 0.1393, 0.2962, 0.1574, 0.2986, 0.1383, 0.3004, 0.1219, 0.2995, 0.1226, 0.2944, 0.1393, 0.2962, 0.1219, 0.2995, 0.1082, 0.2973, 0.1088, 0.2934, 0.1226, 0.2944, 0.1082, 0.3071, 0.0935, 0.3071, 0.0935, 0.2973, 0.1082, 0.2973, 0.0147, 0.2862, 0.0789, 0.2903, 0.0758, 0.3025, 0.0104, 0.2919, 0.0761, 0.2602, 0.0789, 0.2725, 0.0147, 0.2761, 0.0104, 0.2697, 0.0789, 0.2903, 0.0147, 0.2862, 0.0147, 0.2761, 0.0789, 0.2725, 0.0788, 0.2896, 0.0141, 0.2848, 0.0143, 0.2747, 0.0792, 0.2717, 0.0765, 0.2595, 0.0792, 0.2717, 0.0143, 0.2747, 0.0107, 0.2685, 0.0141, 0.2848, 0.0788, 0.2896, 0.0754, 0.3018, 0.0102, 0.2906, 0.0153, 0.2851, 0.0779, 0.289, 0.075, 0.3012, 0.0094, 0.2913, 0.075, 0.2589, 0.078, 0.2711, 0.0154, 0.275, 0.0094, 0.2688, 0.0779, 0.289, 0.0153, 0.2851, 0.0154, 0.275, 0.078, 0.2711, 0.403, 0.2441, 0.403, 0.2531, 0.365, 0.2531, 0.365, 0.2441, 0.403, 0.2324, 0.365, 0.2324, 0.365, 0.2231, 0.403, 0.2231, 0.365, 0.2441, 0.365, 0.2324, 0.403, 0.2324, 0.403, 0.2441, 0.403, 0.2531, 0.403, 0.2441, 0.4397, 0.2441, 0.4397, 0.2531, 0.4397, 0.2324, 0.403, 0.2324, 0.403, 0.2231, 0.4397, 0.2231, 0.403, 0.2441, 0.403, 0.2324, 0.4397, 0.2324, 0.4397, 0.2441, 0.0053, 0.2531, 0.0053, 0.2441, 0.0479, 0.2441, 0.0479, 0.2531, 0.0053, 0.2324, 0.0053, 0.2231, 0.0479, 0.2231, 0.0479, 0.2324, 0.0053, 0.2441, 0.0053, 0.2324, 0.0479, 0.2324, 0.0479, 0.2441, 0.0911, 0.2531, 0.0479, 0.2531, 0.0479, 0.2441, 0.0911, 0.2441, 0.0479, 0.2324, 0.0479, 0.2231, 0.0911, 0.2231, 0.0911, 0.2324, 0.0479, 0.2441, 0.0479, 0.2324, 0.0911, 0.2324, 0.0911, 0.2441, 0.1354, 0.2531, 0.0911, 0.2531, 0.0911, 0.2441, 0.1354, 0.2441, 0.0911, 0.2324, 0.0911, 0.2231, 0.1354, 0.2231, 0.1354, 0.2324, 0.1354, 0.2441, 0.0911, 0.2441, 0.0911, 0.2324, 0.1354, 0.2324, 0.1802, 0.2531, 0.1354, 0.2531, 0.1354, 0.2441, 0.1802, 0.2441, 0.1354, 0.2324, 0.1354, 0.2231, 0.1802, 0.2231, 0.1802, 0.2324, 0.1354, 0.2441, 0.1354, 0.2324, 0.1802, 0.2324, 0.1802, 0.2441, 0.2247, 0.2531, 0.1802, 0.2531, 0.1802, 0.2441, 0.2247, 0.2441, 0.1802, 0.2324, 0.1802, 0.2231, 0.2247, 0.2231, 0.2247, 0.2324, 0.1802, 0.2441, 0.1802, 0.2324, 0.2247, 0.2324, 0.2247, 0.2441, 0.2247, 0.2531, 0.2247, 0.2441, 0.2723, 0.2441, 0.2723, 0.2531, 0.2247, 0.2324, 0.2247, 0.2231, 0.2723, 0.2231, 0.2723, 0.2324, 0.2247, 0.2441, 0.2247, 0.2324, 0.2723, 0.2324, 0.2723, 0.2441, 0.2723, 0.2531, 0.2723, 0.2441, 0.3217, 0.2441, 0.3217, 0.2531, 0.3217, 0.2324, 0.2723, 0.2324, 0.2723, 0.2231, 0.3217, 0.2231, 0.2723, 0.2441, 0.2723, 0.2324, 0.3217, 0.2324, 0.3217, 0.2441, 0.365, 0.2441, 0.365, 0.2531, 0.3217, 0.2531, 0.3217, 0.2441, 0.365, 0.2324, 0.3217, 0.2324, 0.3217, 0.2231, 0.365, 0.2231, 0.3217, 0.2441, 0.3217, 0.2324, 0.365, 0.2324, 0.365, 0.2441])
me_farm_tractor_mesh.materials.append(mat_farm_tractor)
me_farm_tractor_mesh.use_remesh_preserve_volume = False
me_farm_tractor_mesh.use_remesh_preserve_attributes = False
me_farm_tractor_mesh.use_mirror_vertex_groups = False
me_farm_tractor_mesh.update()

# ---- objects
ob_tirefd = bpy.data.objects.new('TireFD', me_farm_tractor_mesh_006)
ob_tirefp = bpy.data.objects.new('TireFP', me_farm_tractor_mesh_003)
ob_tirerd = bpy.data.objects.new('TireRD', me_farm_tractor_mesh_005)
ob_plane = bpy.data.objects.new('Plane', me_plane)
ob_sun = bpy.data.objects.new('Sun', light_sun)
ob_tirerp = bpy.data.objects.new('TireRP', me_farm_tractor_mesh_004)
ob_tractor = bpy.data.objects.new('tractor', me_farm_tractor_mesh)
ob_camera = bpy.data.objects.new('Camera', cam_camera_001)

# ---- transforms, parenting, visibility, modifiers, constraints
ob_tirefd.location = (0.5248, -0.5288, 0.884)
ob_tirefd.scale = (1.544, 1.0, 1.0)
ob_tirefd.lineart.crease_threshold = 0.0
ob_tirefp.location = (-0.5248, -0.5486, 0.884)
ob_tirefp.rotation_euler = (-7.029e-12, 0.02856, -9.578e-10)
ob_tirefp.scale = (1.543, 1.0, 1.001)
ob_tirefp.lineart.crease_threshold = 0.0
ob_tirerd.location = (0.5248, 0.276, 0.884)
ob_tirerd.scale = (1.544, 1.0, 1.0)
ob_tirerd.lineart.crease_threshold = 0.0
ob_plane.location = (0.0, 0.0, 0.0)
ob_plane.scale = (11.9, 11.9, 11.9)
ob_plane.lineart.crease_threshold = 0.0
ob_sun.location = (1.308, -1.145, 21.4)
ob_sun.lineart.crease_threshold = 0.0
ob_tirerp.location = (-0.5248, 0.276, 0.884)
ob_tirerp.rotation_euler = (-7.029e-12, 0.02856, -9.578e-10)
ob_tirerp.scale = (1.543, 1.0, 1.001)
ob_tirerp.lineart.crease_threshold = 0.0
ob_tractor.location = (0.0, 0.0, 1.041)
ob_tractor.lineart.crease_threshold = 0.0
ob_camera.parent = ob_tractor
ob_camera.matrix_parent_inverse = Matrix(((1.0, 0.0, 0.0, -0.0), (0.0, 1.0, 0.0, -0.0), (0.0, 0.0, 1.0, -1.041), (0.0, 0.0, 0.0, 1.0)))
ob_camera.location = (-0.002158, 0.4562, 1.562)
ob_camera.rotation_euler = (1.603, -0.007141, 3.118)
ob_camera.lineart.crease_threshold = 0.0

# ---- collection membership
col_collection_1.objects.link(ob_tirefd)
col_collection_1.objects.link(ob_tirefp)
col_collection_1.objects.link(ob_tirerd)
col_collection_1.objects.link(ob_plane)
col_collection_1.objects.link(ob_sun)
col_collection_1.objects.link(ob_tirerp)
col_collection_1.objects.link(ob_tractor)
col_collection_1.objects.link(ob_camera)

# ---- scene / render settings (as saved in the file)
scene.camera = ob_camera
scene.frame_start = 1; scene.frame_end = 250; scene.frame_set(1)
scene.render.engine = 'BLENDER_EEVEE_NEXT'
scene.render.image_settings.color_mode = 'RGB'
scene.render.image_settings.compression = 90
scene.render.resolution_percentage = 50
scene.render.dither_intensity = 0.0
scene.render.bake_margin = 2
scene.render.bake_bias = 0.0
scene.cycles.use_denoising = False
scene.cycles.samples = 10
scene.cycles.sampling_pattern = 'TABULATED_SOBOL'
scene.cycles.light_sampling_threshold = 0.0
scene.cycles.use_adaptive_sampling = False
scene.cycles.use_light_tree = False
scene.cycles.blur_glossy = 0.0
scene.cycles.volume_bounces = 1
scene.cycles.pixel_filter_type = 'GAUSSIAN'
scene.cycles.sample_clamp_indirect = 0.0
scene.view_settings.view_transform = 'Standard'
bpy.context.view_layer.update()
